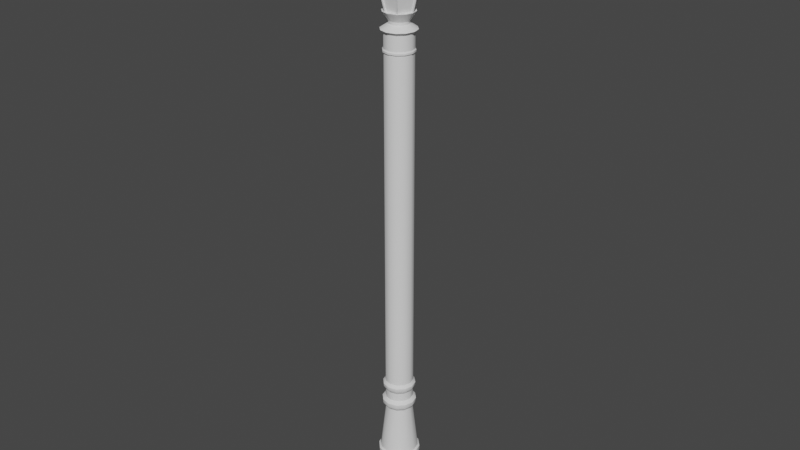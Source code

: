 # Source: lanternpole.blend  (saved by Blender 2.80.75; exported with 4.5.12 LTS)
import bpy
from mathutils import Matrix  # noqa: F401  (used for matrix-valued properties, if any)

bpy.ops.wm.read_factory_settings(use_empty=True)
scene = bpy.context.scene
scene.name = 'Scene'

# ---- collections
col_collection = bpy.data.collections.new('Collection'); scene.collection.children.link(col_collection)

# ---- node groups
ng_auto_smooth = bpy.data.node_groups.new('Auto Smooth', 'GeometryNodeTree')
_s = ng_auto_smooth.interface.new_socket(name='Geometry', in_out='OUTPUT', socket_type='NodeSocketGeometry')
_s = ng_auto_smooth.interface.new_socket(name='Geometry', in_out='INPUT', socket_type='NodeSocketGeometry')
_s = ng_auto_smooth.interface.new_socket(name='Angle', in_out='INPUT', socket_type='NodeSocketFloat')
_s.subtype = 'ANGLE'
_s.min_value = 0.0
_s.max_value = 3.142
ng_auto_smooth.is_modifier = True
_N = ng_auto_smooth.nodes; _L = ng_auto_smooth.links
n0 = _N.new('NodeGroupOutput'); n0.name = 'Group Output'; n0.location = (480, -100)
n1 = _N.new('NodeGroupInput'); n1.name = 'Group Input'; n1.location = (-420, -300)
n2 = _N.new('NodeGroupInput'); n2.name = 'Group Input.001'; n2.location = (-60, -100)
n3 = _N.new('GeometryNodeSetShadeSmooth'); n3.name = 'Set Shade Smooth'; n3.location = (120, -100)
n3.domain = 'EDGE'
n4 = _N.new('GeometryNodeSetShadeSmooth'); n4.name = 'Set Shade Smooth.001'; n4.location = (300, -100)
n5 = _N.new('GeometryNodeInputMeshEdgeAngle'); n5.name = 'Edge Angle'; n5.location = (-420, -220)
n6 = _N.new('GeometryNodeInputEdgeSmooth'); n6.name = 'Is Edge Smooth'; n6.location = (-60, -160)
n7 = _N.new('GeometryNodeInputShadeSmooth'); n7.name = 'Is Face Smooth'; n7.location = (-240, -340)
n8 = _N.new('FunctionNodeBooleanMath'); n8.name = 'Boolean Math'; n8.location = (-60, -220)
n9 = _N.new('FunctionNodeCompare'); n9.name = 'Compare'; n9.location = (-240, -180)
n9.operation = 'LESS_EQUAL'
_L.new(n5.outputs[0], n9.inputs[0])
_L.new(n4.outputs[0], n0.inputs[0])
_L.new(n1.outputs[1], n9.inputs[1])
_L.new(n9.outputs[0], n8.inputs[0])
_L.new(n7.outputs[0], n8.inputs[1])
_L.new(n2.outputs[0], n3.inputs[0])
_L.new(n6.outputs[0], n3.inputs[1])
_L.new(n3.outputs[0], n4.inputs[0])
_L.new(n8.outputs[0], n3.inputs[2])
n0.is_active_output = True

# ---- world
world_world = bpy.data.worlds.new('World'); scene.world = world_world
world_world.use_nodes = True; world_world.node_tree.nodes.clear()
_N = world_world.node_tree.nodes; _L = world_world.node_tree.links
n0 = _N.new('ShaderNodeOutputWorld'); n0.name = 'World Output'; n0.location = (300, 300)
n1 = _N.new('ShaderNodeBackground'); n1.name = 'Background'; n1.location = (10, 300)
n1.inputs[0].default_value = (0.05088, 0.05088, 0.05088, 1.0)
_L.new(n1.outputs[0], n0.inputs[0])
n0.is_active_output = True
world_world.color = (0.05088, 0.05088, 0.05088)
world_world.use_sun_shadow = False
world_world.sun_shadow_jitter_overblur = 0.0

# ---- meshes
me_cylinder = bpy.data.meshes.new('Cylinder')
me_cylinder.from_pydata([(2.049e-08, 0.1201, 0.0), (2.049e-08, 0.08443, 0.1689), (0.06006, 0.104, 0.0), (0.04222, 0.07312, 0.1689), (0.104, 0.06006, 0.0), (0.07312, 0.04222, 0.1689), (0.1201, -4.573e-10, 0.0), (0.08443, -4.508e-09, 0.1689), (0.104, -0.06006, 0.0), (0.07312, -0.04222, 0.1689), (0.06006, -0.104, 0.0), (0.04222, -0.07312, 0.1689), (2.049e-08, -0.1201, 0.0), (2.049e-08, -0.08443, 0.1689), (-0.06006, -0.104, 0.0), (-0.04222, -0.07312, 0.1689), (-0.104, -0.06006, 0.0), (-0.07312, -0.04222, 0.1689), (-0.1201, -5.105e-08, 0.0), (-0.08443, -4.007e-08, 0.1689), (-0.104, 0.06006, 0.0), (-0.07312, 0.04222, 0.1689), (-0.06006, 0.104, 0.0), (-0.04222, 0.07312, 0.1689), (0.04222, 0.07312, 0.1689), (2.049e-08, 0.08443, 0.1689), (0.07312, 0.04222, 0.1689), (0.08443, -4.508e-09, 0.1689), (0.07312, -0.04222, 0.1689), (0.04222, -0.07312, 0.1689), (2.049e-08, -0.08443, 0.1689), (-0.04222, -0.07312, 0.1689), (-0.07312, -0.04222, 0.1689), (-0.08443, -4.007e-08, 0.1689), (-0.07312, 0.04222, 0.1689), (-0.04222, 0.07312, 0.1689), (0.04644, 0.08043, 0.1734), (2.049e-08, 0.09287, 0.1734), (0.08043, 0.04644, 0.1734), (0.09287, -3.55e-09, 0.1734), (0.08043, -0.04644, 0.1734), (0.04644, -0.08043, 0.1734), (2.049e-08, -0.09287, 0.1734), (-0.04644, -0.08043, 0.1734), (-0.08043, -0.04644, 0.1734), (-0.09287, -4.267e-08, 0.1734), (-0.08043, 0.04644, 0.1734), (-0.04644, 0.08043, 0.1734), (0.04644, 0.08043, 0.1917), (2.049e-08, 0.09287, 0.1917), (0.08043, 0.04644, 0.1917), (0.09287, -3.55e-09, 0.1917), (0.08043, -0.04644, 0.1917), (0.04644, -0.08043, 0.1917), (2.049e-08, -0.09287, 0.1917), (-0.04644, -0.08043, 0.1917), (-0.08043, -0.04644, 0.1917), (-0.09287, -4.267e-08, 0.1917), (-0.08043, 0.04644, 0.1917), (-0.04644, 0.08043, 0.1917), (0.04024, 0.0697, 0.1981), (2.049e-08, 0.08048, 0.1981), (0.0697, 0.04024, 0.1981), (0.08048, -5.254e-09, 0.1981), (0.0697, -0.04024, 0.1981), (0.04024, -0.0697, 0.1981), (2.049e-08, -0.08048, 0.1981), (-0.04024, -0.0697, 0.1981), (-0.0697, -0.04024, 0.1981), (-0.08048, -3.915e-08, 0.1981), (-0.0697, 0.04024, 0.1981), (-0.04024, 0.0697, 0.1981), (0.04024, 0.0697, 0.2347), (2.049e-08, 0.08048, 0.2347), (0.0697, 0.04024, 0.2347), (0.08048, -5.254e-09, 0.2347), (0.0697, -0.04024, 0.2347), (0.04024, -0.0697, 0.2347), (2.049e-08, -0.08048, 0.2347), (-0.04024, -0.0697, 0.2347), (-0.0697, -0.04024, 0.2347), (-0.08048, -3.915e-08, 0.2347), (-0.0697, 0.04024, 0.2347), (-0.04024, 0.0697, 0.2347), (0.04488, 0.07773, 0.2429), (2.049e-08, 0.08975, 0.2429), (0.07773, 0.04488, 0.2429), (0.08975, -4.236e-09, 0.2429), (0.07773, -0.04488, 0.2429), (0.04488, -0.07773, 0.2429), (2.049e-08, -0.08975, 0.2429), (-0.04488, -0.07773, 0.2429), (-0.07773, -0.04488, 0.2429), (-0.08975, -4.204e-08, 0.2429), (-0.07773, 0.04488, 0.2429), (-0.04488, 0.07773, 0.2429), (0.04488, 0.07773, 0.2603), (2.049e-08, 0.08975, 0.2603), (0.07773, 0.04488, 0.2603), (0.08975, -4.236e-09, 0.2603), (0.07773, -0.04488, 0.2603), (0.04488, -0.07773, 0.2603), (2.049e-08, -0.08975, 0.2603), (-0.04488, -0.07773, 0.2603), (-0.07773, -0.04488, 0.2603), (-0.08975, -4.204e-08, 0.2603), (-0.07773, 0.04488, 0.2603), (-0.04488, 0.07773, 0.2603), (0.04099, 0.07099, 0.2667), (2.049e-08, 0.08198, 0.2667), (0.07099, 0.04099, 0.2667), (0.08198, -5.219e-09, 0.2667), (0.07099, -0.04099, 0.2667), (0.04099, -0.07099, 0.2667), (2.049e-08, -0.08198, 0.2667), (-0.04099, -0.07099, 0.2667), (-0.07099, -0.04099, 0.2667), (-0.08198, -3.975e-08, 0.2667), (-0.07099, 0.04099, 0.2667), (-0.04099, 0.07099, 0.2667), (0.02976, 0.05154, 0.4674), (2.049e-08, 0.05952, 0.4674), (0.05154, 0.02976, 0.4674), (0.05952, -7.496e-09, 0.4674), (0.05154, -0.02976, 0.4674), (0.02976, -0.05154, 0.4674), (2.049e-08, -0.05952, 0.4674), (-0.02976, -0.05154, 0.4674), (-0.05154, -0.02976, 0.4674), (-0.05952, -3.256e-08, 0.4674), (-0.05154, 0.02976, 0.4674), (-0.02976, 0.05154, 0.4674), (0.02976, 0.05154, 0.4805), (2.049e-08, 0.05952, 0.4805), (0.05154, 0.02976, 0.4805), (0.05952, -7.496e-09, 0.4805), (0.05154, -0.02976, 0.4805), (0.02976, -0.05154, 0.4805), (2.049e-08, -0.05952, 0.4805), (-0.02976, -0.05154, 0.4805), (-0.05154, -0.02976, 0.4805), (-0.05952, -3.256e-08, 0.4805), (-0.05154, 0.02976, 0.4805), (-0.02976, 0.05154, 0.4805), (0.03338, 0.05781, 0.4882), (2.049e-08, 0.06675, 0.4882), (0.05781, 0.03338, 0.4882), (0.06675, -6.74e-09, 0.4882), (0.05781, -0.03338, 0.4882), (0.03338, -0.05781, 0.4882), (2.049e-08, -0.06675, 0.4882), (-0.03338, -0.05781, 0.4882), (-0.05781, -0.03338, 0.4882), (-0.06675, -3.486e-08, 0.4882), (-0.05781, 0.03338, 0.4882), (-0.03338, 0.05781, 0.4882), (0.03631, 0.0629, 0.4992), (2.049e-08, 0.07263, 0.4992), (0.0629, 0.03631, 0.4992), (0.07263, -6.092e-09, 0.4992), (0.0629, -0.03631, 0.4992), (0.03631, -0.0629, 0.4992), (2.049e-08, -0.07263, 0.4992), (-0.03631, -0.0629, 0.4992), (-0.0629, -0.03631, 0.4992), (-0.07263, -3.668e-08, 0.4992), (-0.0629, 0.03631, 0.4992), (-0.03631, 0.0629, 0.4992), (0.03631, 0.0629, 0.5156), (2.049e-08, 0.07263, 0.5156), (0.0629, 0.03631, 0.5156), (0.07263, -6.092e-09, 0.5156), (0.0629, -0.03631, 0.5156), (0.03631, -0.0629, 0.5156), (2.049e-08, -0.07263, 0.5156), (-0.03631, -0.0629, 0.5156), (-0.0629, -0.03631, 0.5156), (-0.07263, -3.668e-08, 0.5156), (-0.0629, 0.03631, 0.5156), (-0.03631, 0.0629, 0.5156), (0.02936, 0.05086, 0.5288), (2.049e-08, 0.05873, 0.5288), (0.05086, 0.02936, 0.5288), (0.05873, -7.481e-09, 0.5288), (0.05086, -0.02936, 0.5288), (0.02936, -0.05086, 0.5288), (2.049e-08, -0.05873, 0.5288), (-0.02936, -0.05086, 0.5288), (-0.05086, -0.02936, 0.5288), (-0.05873, -3.222e-08, 0.5288), (-0.05086, 0.02936, 0.5288), (-0.02936, 0.05086, 0.5288), (0.02936, 0.05086, 0.5661), (2.049e-08, 0.05873, 0.5661), (0.05086, 0.02936, 0.5661), (0.05873, -7.481e-09, 0.5661), (0.05086, -0.02936, 0.5661), (0.02936, -0.05086, 0.5661), (2.049e-08, -0.05873, 0.5661), (-0.02936, -0.05086, 0.5661), (-0.05086, -0.02936, 0.5661), (-0.05873, -3.222e-08, 0.5661), (-0.05086, 0.02936, 0.5661), (-0.02936, 0.05086, 0.5661), (0.03201, 0.05544, 0.5738), (2.049e-08, 0.06402, 0.5738), (0.05544, 0.03201, 0.5738), (0.06402, -6.852e-09, 0.5738), (0.05544, -0.03201, 0.5738), (0.03201, -0.05544, 0.5738), (2.049e-08, -0.06402, 0.5738), (-0.03201, -0.05544, 0.5738), (-0.05544, -0.03201, 0.5738), (-0.06402, -3.382e-08, 0.5738), (-0.05544, 0.03201, 0.5738), (-0.03201, 0.05544, 0.5738), (0.03481, 0.06029, 0.5847), (2.049e-08, 0.06961, 0.5847), (0.06029, 0.03481, 0.5847), (0.06961, -6.284e-09, 0.5847), (0.06029, -0.03481, 0.5847), (0.03481, -0.06029, 0.5847), (2.049e-08, -0.06961, 0.5847), (-0.03481, -0.06029, 0.5847), (-0.06029, -0.03481, 0.5847), (-0.06961, -3.561e-08, 0.5847), (-0.06029, 0.03481, 0.5847), (-0.03481, 0.06029, 0.5847), (0.03481, 0.06029, 0.5968), (2.049e-08, 0.06961, 0.5968), (0.06029, 0.03481, 0.5968), (0.06961, -6.284e-09, 0.5968), (0.06029, -0.03481, 0.5968), (0.03481, -0.06029, 0.5968), (2.049e-08, -0.06961, 0.5968), (-0.03481, -0.06029, 0.5968), (-0.06029, -0.03481, 0.5968), (-0.06961, -3.561e-08, 0.5968), (-0.06029, 0.03481, 0.5968), (-0.03481, 0.06029, 0.5968), (0.02994, 0.05186, 0.61), (2.049e-08, 0.05988, 0.61), (0.05186, 0.02994, 0.61), (0.05988, -7.167e-09, 0.61), (0.05186, -0.02994, 0.61), (0.02994, -0.05186, 0.61), (2.049e-08, -0.05988, 0.61), (-0.02994, -0.05186, 0.61), (-0.05186, -0.02994, 0.61), (-0.05988, -3.239e-08, 0.61), (-0.05186, 0.02994, 0.61), (-0.02994, 0.05186, 0.61), (0.02994, 0.05186, 2.06), (2.049e-08, 0.05988, 2.06), (0.05186, 0.02994, 2.06), (0.05988, -7.167e-09, 2.06), (0.05186, -0.02994, 2.06), (0.02994, -0.05186, 2.06), (9.686e-08, -0.05988, 2.06), (-0.02994, -0.05186, 2.06), (-0.05186, -0.02994, 2.06), (-0.05988, -3.239e-08, 2.06), (-0.05186, 0.02994, 2.06), (-0.02994, 0.05186, 2.06), (0.03221, 0.05579, 2.064), (2.049e-08, 0.06442, 2.064), (0.05579, 0.03221, 2.064), (0.06442, -6.727e-09, 2.064), (0.05579, -0.03221, 2.064), (0.03221, -0.05579, 2.064), (2.049e-08, -0.06442, 2.064), (-0.03221, -0.05579, 2.064), (-0.05579, -0.03221, 2.064), (-0.06442, -3.386e-08, 2.064), (-0.05579, 0.03221, 2.064), (-0.03221, 0.05579, 2.064), (0.03221, 0.05579, 2.071), (2.049e-08, 0.06442, 2.071), (0.05579, 0.03221, 2.071), (0.06442, -6.727e-09, 2.071), (0.05579, -0.03221, 2.071), (0.03221, -0.05579, 2.071), (2.049e-08, -0.06442, 2.071), (-0.03221, -0.05579, 2.071), (-0.05579, -0.03221, 2.071), (-0.06442, -3.386e-08, 2.071), (-0.05579, 0.03221, 2.071), (-0.03221, 0.05579, 2.071), (0.03043, 0.0527, 2.076), (2.049e-08, 0.06086, 2.076), (0.0527, 0.03043, 2.076), (0.06086, -7.197e-09, 2.076), (0.0527, -0.03043, 2.076), (0.03043, -0.0527, 2.076), (2.049e-08, -0.06086, 2.076), (-0.03043, -0.0527, 2.076), (-0.0527, -0.03043, 2.076), (-0.06086, -3.283e-08, 2.076), (-0.0527, 0.03043, 2.076), (-0.03043, 0.0527, 2.076), (0.03043, 0.0527, 2.137), (2.049e-08, 0.06086, 2.137), (0.0527, 0.03043, 2.137), (0.06086, -7.197e-09, 2.137), (0.0527, -0.03043, 2.137), (0.03043, -0.0527, 2.137), (2.049e-08, -0.06086, 2.137), (-0.03043, -0.0527, 2.137), (-0.0527, -0.03043, 2.137), (-0.06086, -3.283e-08, 2.137), (-0.0527, 0.03043, 2.137), (-0.03043, 0.0527, 2.137), (0.03657, 0.06335, 2.149), (2.049e-08, 0.07315, 2.149), (0.06335, 0.03657, 2.149), (0.07315, -5.88e-09, 2.149), (0.06335, -0.03657, 2.149), (0.03657, -0.06335, 2.149), (2.049e-08, -0.07315, 2.149), (-0.03657, -0.06335, 2.149), (-0.06335, -0.03657, 2.149), (-0.07315, -3.669e-08, 2.149), (-0.06335, 0.03657, 2.149), (-0.03657, 0.06335, 2.149), (0.02076, 0.03595, 2.17), (2.049e-08, 0.04151, 2.17), (0.03595, 0.02076, 2.17), (0.04151, -8.722e-09, 2.17), (0.03595, -0.02076, 2.17), (0.02076, -0.03595, 2.17), (2.049e-08, -0.04151, 2.17), (-0.02076, -0.03595, 2.17), (-0.03595, -0.02076, 2.17), (-0.04151, -2.621e-08, 2.17), (-0.03595, 0.02076, 2.17), (-0.02076, 0.03595, 2.17), (0.02076, 0.03595, 2.181), (2.049e-08, 0.04151, 2.181), (0.03595, 0.02076, 2.181), (0.04151, -8.722e-09, 2.181), (0.03595, -0.02076, 2.181), (0.02076, -0.03595, 2.181), (2.049e-08, -0.04151, 2.181), (-0.02076, -0.03595, 2.181), (-0.03595, -0.02076, 2.181), (-0.04151, -2.621e-08, 2.181), (-0.03595, 0.02076, 2.181), (-0.02076, 0.03595, 2.181), (0.03301, 0.05718, 2.217), (1.676e-08, 0.06602, 2.217), (0.05718, 0.03301, 2.217), (0.06602, -5.862e-09, 2.217), (0.05718, -0.03301, 2.217), (0.03301, -0.05718, 2.217), (1.676e-08, -0.06602, 2.217), (-0.03301, -0.05718, 2.217), (-0.05718, -0.03301, 2.217), (-0.06602, -3.367e-08, 2.217), (-0.05718, 0.03301, 2.217), (-0.03301, 0.05718, 2.217), (0.02903, 0.05134, 2.214), (0.0599, 0.1101, 2.477), (0.05909, 0.003736, 2.214), (0.1254, 0.006364, 2.477), (0.03289, -0.0461, 2.214), (0.06832, -0.1022, 2.477), (-0.02337, -0.04833, 2.214), (-0.05425, -0.1071, 2.477), (-0.05343, -0.0007235, 2.214), (-0.1197, -0.003352, 2.477), (-0.02723, 0.04911, 2.214), (-0.06266, 0.1052, 2.477), (0.1322, 0.006632, 2.483), (0.06305, 0.1161, 2.483), (0.07193, -0.1079, 2.483), (-0.0574, -0.1131, 2.483), (-0.1265, -0.00362, 2.483), (-0.06628, 0.1109, 2.483), (0.133, 0.006666, 2.487), (0.06345, 0.1168, 2.487), (0.07239, -0.1087, 2.487), (-0.0578, -0.1138, 2.487), (-0.1274, -0.003654, 2.487), (-0.06673, 0.1117, 2.487), (0.1575, 0.007637, 2.501), (0.07485, 0.1385, 2.501), (0.08547, -0.1294, 2.501), (-0.0692, -0.1355, 2.501), (-0.1518, -0.004624, 2.501), (-0.07981, 0.1324, 2.501), (0.1575, 0.007637, 2.506), (0.07485, 0.1385, 2.506), (0.08547, -0.1294, 2.506), (-0.0692, -0.1355, 2.506), (-0.1518, -0.004624, 2.506), (-0.07981, 0.1324, 2.506), (0.05981, 0.003765, 2.577), (0.02937, 0.05199, 2.577), (0.03328, -0.04672, 2.577), (-0.02371, -0.04897, 2.577), (-0.05416, -0.0007524, 2.577), (-0.02762, 0.04973, 2.577), (0.02841, -0.04628, 2.214), (0.05857, -0.1026, 2.477), (0.06165, -0.1083, 2.483), (0.06203, -0.1091, 2.487), (0.07317, -0.1299, 2.501), (0.07317, -0.1299, 2.506), (0.02874, -0.0469, 2.577), (-0.01895, -0.04815, 2.214), (-0.04462, -0.1067, 2.477), (-0.04724, -0.1127, 2.483), (-0.04757, -0.1134, 2.487), (-0.05704, -0.135, 2.501), (-0.05704, -0.135, 2.506), (-0.01923, -0.0488, 2.577), (0.05679, -0.0006246, 2.214), (0.1204, -0.003136, 2.477), (0.1269, -0.003392, 2.483), (0.1277, -0.003425, 2.487), (0.1512, -0.004352, 2.501), (0.1512, -0.004352, 2.506), (0.05749, -0.0006522, 2.577), (0.03128, 0.04777, 2.214), (0.06481, 0.1023, 2.477), (0.06823, 0.1079, 2.483), (0.06866, 0.1086, 2.487), (0.08104, 0.1287, 2.501), (0.08104, 0.1287, 2.506), (0.03165, 0.04837, 2.577), (-0.02371, 0.04925, 2.214), (-0.05498, 0.1055, 2.477), (-0.05818, 0.1113, 2.483), (-0.05858, 0.112, 2.487), (-0.07013, 0.1328, 2.501), (-0.07013, 0.1328, 2.506), (-0.02405, 0.04987, 2.577), (-0.05172, 0.002518, 2.214), (-0.116, 0.00371, 2.477), (-0.1226, 0.003832, 2.483), (-0.1234, 0.003847, 2.487), (-0.1472, 0.004287, 2.501), (-0.1472, 0.004287, 2.506), (-0.05243, 0.002531, 2.577), (0.1293, 0.006364, 2.477), (0.06299, 0.003736, 2.214), (0.1243, -0.003136, 2.477), (0.06069, -0.0006246, 2.214), (0.06822, 0.1045, 2.477), (0.06331, 0.1122, 2.477), (0.03244, 0.05349, 2.213), (0.03469, 0.04993, 2.213), (-0.06204, 0.1086, 2.477), (-0.02661, 0.05254, 2.213), (-0.05437, 0.109, 2.477), (-0.02309, 0.05268, 2.213), (-0.1242, -0.0009955, 2.476), (-0.05791, 0.001633, 2.213), (-0.1205, 0.006066, 2.476), (-0.05621, 0.004874, 2.213), (-0.01873, -0.05378, 2.213), (-0.02315, -0.05396, 2.213), (-0.05402, -0.1127, 2.476), (-0.04439, -0.1123, 2.476), (0.06848, -0.1062, 2.477), (0.03305, -0.0501, 2.213), (0.05873, -0.1066, 2.477), (0.02857, -0.05027, 2.213), (0.03165, 0.04837, 2.577), (0.02937, 0.05199, 2.577), (0.05749, -0.0006522, 2.577), (0.05981, 0.003765, 2.577), (0.02874, -0.0469, 2.577), (0.03328, -0.04672, 2.577), (-0.05416, -0.0007524, 2.577), (-0.02371, -0.04897, 2.577), (-0.05243, 0.002531, 2.577), (-0.02405, 0.04987, 2.577), (-0.02762, 0.04973, 2.577), (-0.01923, -0.0488, 2.577), (0.02276, 0.03357, 2.577), (0.02119, 0.03605, 2.577), (0.04051, -9.631e-05, 2.577), (0.0421, 0.002937, 2.577), (0.02076, -0.03185, 2.577), (0.02388, -0.03173, 2.577), (-0.03617, -0.0001652, 2.577), (-0.01526, -0.03328, 2.577), (-0.03499, 0.00209, 2.577), (-0.0155, 0.0346, 2.577), (-0.01795, 0.0345, 2.577), (-0.01218, -0.03316, 2.577), (0.02276, 0.03357, 2.585), (0.02119, 0.03605, 2.585), (0.04051, -9.631e-05, 2.585), (0.0421, 0.002937, 2.585), (0.02076, -0.03185, 2.585), (0.02388, -0.03173, 2.585), (-0.03617, -0.0001652, 2.585), (-0.01526, -0.03328, 2.585), (-0.03499, 0.00209, 2.585), (-0.0155, 0.0346, 2.585), (-0.01795, 0.0345, 2.585), (-0.01218, -0.03316, 2.585), (0.01809, 0.0258, 2.59), (0.0169, 0.02769, 2.59), (0.03159, 0.0001954, 2.59), (0.0328, 0.002503, 2.59), (0.01657, -0.02396, 2.59), (0.01894, -0.02387, 2.59), (-0.02673, 0.0001431, 2.59), (-0.01083, -0.02505, 2.59), (-0.02583, 0.001858, 2.59), (-0.011, 0.02659, 2.59), (-0.01287, 0.02651, 2.59), (-0.008487, -0.02495, 2.59), (0.01809, 0.0258, 2.597), (0.0169, 0.02769, 2.597), (0.03159, 0.0001954, 2.597), (0.0328, 0.002503, 2.597), (0.01657, -0.02396, 2.597), (0.01894, -0.02387, 2.597), (-0.02673, 0.0001431, 2.597), (-0.01083, -0.02505, 2.597), (-0.02583, 0.001858, 2.597), (-0.011, 0.02659, 2.597), (-0.01287, 0.02651, 2.597), (-0.008487, -0.02495, 2.597), (0.01021, 0.01269, 2.605), (0.009653, 0.01358, 2.605), (0.01654, 0.0006879, 2.605), (0.01711, 0.001769, 2.605), (0.009501, -0.01063, 2.605), (0.01061, -0.01059, 2.605), (-0.0108, 0.0006633, 2.605), (-0.003341, -0.01114, 2.605), (-0.01037, 0.001467, 2.605), (-0.003425, 0.01306, 2.605), (-0.004299, 0.01302, 2.605), (-0.002245, -0.0111, 2.605), (0.006179, 0.005978, 2.618), (0.005944, 0.006349, 2.618), (0.008835, 0.00094, 2.618), (0.009074, 0.001394, 2.618), (0.005881, -0.003812, 2.618), (0.006347, -0.003794, 2.618), (-0.002639, 0.0009297, 2.618), (0.0004904, -0.004026, 2.618), (-0.002461, 0.001267, 2.618), (0.0004552, 0.006132, 2.618), (8.838e-05, 0.006117, 2.618), (0.0009506, -0.004008, 2.618), (0.006179, 0.005978, 2.631), (0.005944, 0.006349, 2.631), (0.008835, 0.00094, 2.631), (0.009073, 0.001394, 2.631), (0.005881, -0.003812, 2.631), (0.006346, -0.003794, 2.631), (-0.002639, 0.0009297, 2.631), (0.0004903, -0.004026, 2.631), (-0.002461, 0.001267, 2.631), (0.0004551, 0.006132, 2.631), (8.825e-05, 0.006117, 2.631), (0.0009504, -0.004008, 2.631), (0.008196, 0.009337, 2.644), (0.0078, 0.009965, 2.644), (0.01269, 0.0008138, 2.644), (0.01309, 0.001582, 2.644), (0.007692, -0.007225, 2.644), (0.00848, -0.007194, 2.644), (-0.00672, 0.0007964, 2.644), (-0.001427, -0.007586, 2.644), (-0.00642, 0.001367, 2.644), (-0.001486, 0.009597, 2.644), (-0.002107, 0.009572, 2.644), (-0.0006481, -0.007556, 2.644), (0.008196, 0.009337, 2.653), (0.0078, 0.009965, 2.653), (0.01269, 0.0008138, 2.653), (0.01309, 0.001582, 2.653), (0.007692, -0.007225, 2.653), (0.00848, -0.007194, 2.653), (-0.00672, 0.0007964, 2.653), (-0.001427, -0.007586, 2.653), (-0.00642, 0.001367, 2.653), (-0.001486, 0.009597, 2.653), (-0.002107, 0.009572, 2.653), (-0.0006481, -0.007556, 2.653), (0.008197, 0.009337, 2.681), (0.0078, 0.009965, 2.681), (0.01269, 0.0008138, 2.681), (0.01309, 0.001582, 2.681), (0.007692, -0.007225, 2.681), (0.00848, -0.007194, 2.681), (-0.00672, 0.0007964, 2.681), (-0.001426, -0.007586, 2.681), (-0.00642, 0.001367, 2.681), (-0.001486, 0.009597, 2.681), (-0.002106, 0.009572, 2.681), (-0.0006479, -0.007556, 2.681), (0.005629, 0.005063, 2.687), (0.005439, 0.005364, 2.687), (0.007785, 0.0009743, 2.687), (0.007978, 0.001343, 2.687), (0.005387, -0.002882, 2.687), (0.005765, -0.002867, 2.687), (-0.001526, 0.000966, 2.687), (0.001013, -0.003055, 2.687), (-0.001382, 0.00124, 2.687), (0.0009845, 0.005187, 2.687), (0.0006868, 0.005176, 2.687), (0.001386, -0.003041, 2.687), (0.007023, 0.007383, 2.645), (0.006721, 0.007862, 2.645), (0.01045, 0.0008872, 2.645), (0.01076, 0.001472, 2.645), (0.006639, -0.00524, 2.645), (0.007239, -0.005216, 2.645), (-0.004346, 0.0008739, 2.645), (-0.0003117, -0.005516, 2.645), (-0.004118, 0.001309, 2.645), (-0.0003571, 0.007581, 2.645), (-0.00083, 0.007563, 2.645), (0.0002816, -0.005492, 2.645), (0.007023, 0.007383, 2.652), (0.006721, 0.007862, 2.652), (0.01045, 0.0008872, 2.652), (0.01076, 0.001472, 2.652), (0.006639, -0.00524, 2.652), (0.007239, -0.005216, 2.652), (-0.004346, 0.0008739, 2.652), (-0.0003117, -0.005516, 2.652), (-0.004118, 0.001309, 2.652), (-0.0003571, 0.007581, 2.652), (-0.00083, 0.007563, 2.652), (0.0002816, -0.005492, 2.652), (-0.02994, 0.05186, 1.335), (2.049e-08, 0.05988, 1.335), (0.02994, 0.05186, 1.335), (0.05186, 0.02994, 1.335), (-0.05186, -0.02994, 1.335), (-0.05988, -3.239e-08, 1.335), (0.02994, -0.05186, 1.335), (5.867e-08, -0.05988, 1.335), (0.05988, -7.167e-09, 1.335), (-0.05186, 0.02994, 1.335), (-0.02994, -0.05186, 1.335), (0.05186, -0.02994, 1.335)], [], [(0, 1, 3, 2), (2, 3, 5, 4), (4, 5, 7, 6), (6, 7, 9, 8), (8, 9, 11, 10), (10, 11, 13, 12), (12, 13, 15, 14), (14, 15, 17, 16), (16, 17, 19, 18), (18, 19, 21, 20), (15, 13, 30, 31), (20, 21, 23, 22), (22, 23, 1, 0), (20, 14, 16, 18), (26, 24, 36, 38), (13, 11, 29, 30), (11, 9, 28, 29), (9, 7, 27, 28), (1, 23, 35, 25), (3, 1, 25, 24), (7, 5, 26, 27), (23, 21, 34, 35), (5, 3, 24, 26), (21, 19, 33, 34), (19, 17, 32, 33), (17, 15, 31, 32), (37, 47, 59, 49), (33, 32, 44, 45), (30, 29, 41, 42), (27, 26, 38, 39), (34, 33, 45, 46), (31, 30, 42, 43), (28, 27, 39, 40), (35, 34, 46, 47), (24, 25, 37, 36), (32, 31, 43, 44), (29, 28, 40, 41), (25, 35, 47, 37), (53, 52, 64, 65), (38, 36, 48, 50), (45, 44, 56, 57), (42, 41, 53, 54), (39, 38, 50, 51), (46, 45, 57, 58), (43, 42, 54, 55), (40, 39, 51, 52), (47, 46, 58, 59), (36, 37, 49, 48), (44, 43, 55, 56), (41, 40, 52, 53), (65, 64, 76, 77), (49, 59, 71, 61), (50, 48, 60, 62), (57, 56, 68, 69), (54, 53, 65, 66), (51, 50, 62, 63), (58, 57, 69, 70), (55, 54, 66, 67), (52, 51, 63, 64), (59, 58, 70, 71), (48, 49, 61, 60), (56, 55, 67, 68), (80, 79, 91, 92), (61, 71, 83, 73), (62, 60, 72, 74), (69, 68, 80, 81), (66, 65, 77, 78), (63, 62, 74, 75), (70, 69, 81, 82), (67, 66, 78, 79), (64, 63, 75, 76), (71, 70, 82, 83), (60, 61, 73, 72), (68, 67, 79, 80), (84, 85, 97, 96), (77, 76, 88, 89), (73, 83, 95, 85), (74, 72, 84, 86), (81, 80, 92, 93), (78, 77, 89, 90), (75, 74, 86, 87), (82, 81, 93, 94), (79, 78, 90, 91), (76, 75, 87, 88), (83, 82, 94, 95), (72, 73, 85, 84), (107, 106, 118, 119), (92, 91, 103, 104), (89, 88, 100, 101), (85, 95, 107, 97), (86, 84, 96, 98), (93, 92, 104, 105), (90, 89, 101, 102), (87, 86, 98, 99), (94, 93, 105, 106), (91, 90, 102, 103), (88, 87, 99, 100), (95, 94, 106, 107), (112, 111, 123, 124), (96, 97, 109, 108), (104, 103, 115, 116), (101, 100, 112, 113), (97, 107, 119, 109), (98, 96, 108, 110), (105, 104, 116, 117), (102, 101, 113, 114), (99, 98, 110, 111), (106, 105, 117, 118), (103, 102, 114, 115), (100, 99, 111, 112), (124, 123, 135, 136), (119, 118, 130, 131), (108, 109, 121, 120), (116, 115, 127, 128), (113, 112, 124, 125), (109, 119, 131, 121), (110, 108, 120, 122), (117, 116, 128, 129), (114, 113, 125, 126), (111, 110, 122, 123), (118, 117, 129, 130), (115, 114, 126, 127), (139, 138, 150, 151), (131, 130, 142, 143), (120, 121, 133, 132), (128, 127, 139, 140), (125, 124, 136, 137), (121, 131, 143, 133), (122, 120, 132, 134), (129, 128, 140, 141), (126, 125, 137, 138), (123, 122, 134, 135), (130, 129, 141, 142), (127, 126, 138, 139), (151, 150, 162, 163), (136, 135, 147, 148), (143, 142, 154, 155), (132, 133, 145, 144), (140, 139, 151, 152), (137, 136, 148, 149), (133, 143, 155, 145), (134, 132, 144, 146), (141, 140, 152, 153), (138, 137, 149, 150), (135, 134, 146, 147), (142, 141, 153, 154), (166, 165, 177, 178), (148, 147, 159, 160), (155, 154, 166, 167), (144, 145, 157, 156), (152, 151, 163, 164), (149, 148, 160, 161), (145, 155, 167, 157), (146, 144, 156, 158), (153, 152, 164, 165), (150, 149, 161, 162), (147, 146, 158, 159), (154, 153, 165, 166), (171, 170, 182, 183), (163, 162, 174, 175), (160, 159, 171, 172), (167, 166, 178, 179), (156, 157, 169, 168), (164, 163, 175, 176), (161, 160, 172, 173), (157, 167, 179, 169), (158, 156, 168, 170), (165, 164, 176, 177), (162, 161, 173, 174), (159, 158, 170, 171), (183, 182, 194, 195), (178, 177, 189, 190), (175, 174, 186, 187), (172, 171, 183, 184), (179, 178, 190, 191), (168, 169, 181, 180), (176, 175, 187, 188), (173, 172, 184, 185), (169, 179, 191, 181), (170, 168, 180, 182), (177, 176, 188, 189), (174, 173, 185, 186), (198, 197, 209, 210), (190, 189, 201, 202), (187, 186, 198, 199), (184, 183, 195, 196), (191, 190, 202, 203), (180, 181, 193, 192), (188, 187, 199, 200), (185, 184, 196, 197), (181, 191, 203, 193), (182, 180, 192, 194), (189, 188, 200, 201), (186, 185, 197, 198), (210, 209, 221, 222), (195, 194, 206, 207), (202, 201, 213, 214), (199, 198, 210, 211), (196, 195, 207, 208), (203, 202, 214, 215), (192, 193, 205, 204), (200, 199, 211, 212), (197, 196, 208, 209), (193, 203, 215, 205), (194, 192, 204, 206), (201, 200, 212, 213), (225, 224, 236, 237), (207, 206, 218, 219), (214, 213, 225, 226), (211, 210, 222, 223), (208, 207, 219, 220), (215, 214, 226, 227), (204, 205, 217, 216), (212, 211, 223, 224), (209, 208, 220, 221), (205, 215, 227, 217), (206, 204, 216, 218), (213, 212, 224, 225), (230, 228, 240, 242), (222, 221, 233, 234), (219, 218, 230, 231), (226, 225, 237, 238), (223, 222, 234, 235), (220, 219, 231, 232), (227, 226, 238, 239), (216, 217, 229, 228), (224, 223, 235, 236), (221, 220, 232, 233), (217, 227, 239, 229), (218, 216, 228, 230), (637, 636, 263, 253), (237, 236, 248, 249), (234, 233, 245, 246), (231, 230, 242, 243), (238, 237, 249, 250), (235, 234, 246, 247), (232, 231, 243, 244), (239, 238, 250, 251), (228, 229, 241, 240), (236, 235, 247, 248), (233, 232, 244, 245), (229, 239, 251, 241), (257, 256, 268, 269), (639, 638, 252, 254), (641, 640, 260, 261), (643, 642, 257, 258), (644, 639, 254, 255), (645, 641, 261, 262), (646, 643, 258, 259), (647, 644, 255, 256), (636, 645, 262, 263), (638, 637, 253, 252), (640, 646, 259, 260), (642, 647, 256, 257), (269, 268, 280, 281), (253, 263, 275, 265), (254, 252, 264, 266), (261, 260, 272, 273), (258, 257, 269, 270), (255, 254, 266, 267), (262, 261, 273, 274), (259, 258, 270, 271), (256, 255, 267, 268), (263, 262, 274, 275), (252, 253, 265, 264), (260, 259, 271, 272), (284, 283, 295, 296), (265, 275, 287, 277), (266, 264, 276, 278), (273, 272, 284, 285), (270, 269, 281, 282), (267, 266, 278, 279), (274, 273, 285, 286), (271, 270, 282, 283), (268, 267, 279, 280), (275, 274, 286, 287), (264, 265, 277, 276), (272, 271, 283, 284), (288, 289, 301, 300), (281, 280, 292, 293), (277, 287, 299, 289), (278, 276, 288, 290), (285, 284, 296, 297), (282, 281, 293, 294), (279, 278, 290, 291), (286, 285, 297, 298), (283, 282, 294, 295), (280, 279, 291, 292), (287, 286, 298, 299), (276, 277, 289, 288), (311, 310, 322, 323), (296, 295, 307, 308), (293, 292, 304, 305), (289, 299, 311, 301), (290, 288, 300, 302), (297, 296, 308, 309), (294, 293, 305, 306), (291, 290, 302, 303), (298, 297, 309, 310), (295, 294, 306, 307), (292, 291, 303, 304), (299, 298, 310, 311), (316, 315, 327, 328), (300, 301, 313, 312), (308, 307, 319, 320), (305, 304, 316, 317), (301, 311, 323, 313), (302, 300, 312, 314), (309, 308, 320, 321), (306, 305, 317, 318), (303, 302, 314, 315), (310, 309, 321, 322), (307, 306, 318, 319), (304, 303, 315, 316), (328, 327, 339, 340), (323, 322, 334, 335), (312, 313, 325, 324), (320, 319, 331, 332), (317, 316, 328, 329), (313, 323, 335, 325), (314, 312, 324, 326), (321, 320, 332, 333), (318, 317, 329, 330), (315, 314, 326, 327), (322, 321, 333, 334), (319, 318, 330, 331), (343, 342, 354, 355), (335, 334, 346, 347), (324, 325, 337, 336), (332, 331, 343, 344), (329, 328, 340, 341), (325, 335, 347, 337), (326, 324, 336, 338), (333, 332, 344, 345), (330, 329, 341, 342), (327, 326, 338, 339), (334, 333, 345, 346), (331, 330, 342, 343), (353, 356, 355, 354), (340, 339, 351, 352), (347, 346, 358, 359), (336, 337, 349, 348), (344, 343, 355, 356), (341, 340, 352, 353), (337, 347, 359, 349), (338, 336, 348, 350), (345, 344, 356, 357), (342, 341, 353, 354), (339, 338, 350, 351), (346, 345, 357, 358), (352, 357, 356, 353), (351, 358, 357, 352), (350, 359, 358, 351), (348, 349, 359, 350), (22, 12, 14, 20), (2, 4, 6, 8), (22, 0, 10, 12), (0, 2, 8, 10), (423, 424, 363, 362), (416, 417, 365, 364), (367, 366, 461, 462), (366, 367, 369, 368), (369, 367, 375, 376), (437, 438, 371, 370), (430, 431, 361, 360), (439, 376, 382, 440), (417, 363, 372, 418), (438, 369, 376, 439), (424, 361, 373, 425), (403, 365, 374, 404), (431, 371, 377, 432), (433, 383, 389, 434), (404, 374, 380, 405), (425, 373, 379, 426), (432, 377, 383, 433), (376, 375, 381, 382), (418, 372, 378, 419), (441, 388, 394, 442), (382, 381, 387, 388), (419, 378, 384, 420), (440, 382, 388, 441), (405, 380, 386, 406), (426, 379, 385, 427), (394, 393, 399, 400), (406, 386, 392, 407), (427, 385, 391, 428), (434, 389, 395, 435), (388, 387, 393, 394), (420, 384, 390, 421), (396, 429, 468, 471), (421, 390, 396, 422), (442, 394, 400, 443), (407, 392, 398, 408), (428, 391, 397, 429), (435, 395, 401, 436), (414, 407, 408, 415), (413, 406, 407, 414), (412, 405, 406, 413), (411, 404, 405, 412), (410, 403, 404, 411), (403, 402, 467, 466), (367, 410, 411, 375), (375, 411, 412, 381), (381, 412, 413, 387), (387, 413, 414, 393), (393, 414, 415, 399), (402, 403, 410, 409), (392, 421, 422, 398), (386, 420, 421, 392), (380, 419, 420, 386), (374, 418, 419, 380), (365, 417, 418, 374), (363, 417, 446, 444), (390, 428, 429, 396), (384, 427, 428, 390), (378, 426, 427, 384), (372, 425, 426, 378), (363, 424, 425, 372), (360, 361, 449, 450), (391, 435, 436, 397), (385, 434, 435, 391), (373, 432, 433, 379), (379, 433, 434, 385), (361, 431, 432, 373), (430, 370, 453, 455), (395, 442, 443, 401), (383, 440, 441, 389), (389, 441, 442, 395), (371, 438, 439, 377), (377, 439, 440, 383), (437, 368, 457, 459), (445, 444, 446, 447), (416, 362, 445, 447), (362, 363, 444, 445), (417, 416, 447, 446), (450, 449, 448, 451), (423, 360, 450, 451), (361, 424, 448, 449), (424, 423, 451, 448), (453, 452, 454, 455), (431, 430, 455, 454), (371, 431, 454, 452), (370, 371, 452, 453), (457, 456, 458, 459), (369, 438, 458, 456), (368, 369, 456, 457), (438, 437, 459, 458), (460, 463, 462, 461), (366, 409, 460, 461), (410, 367, 462, 463), (409, 410, 463, 460), (465, 464, 466, 467), (402, 364, 465, 467), (365, 403, 466, 464), (364, 365, 464, 465), (476, 474, 486, 488), (400, 399, 475, 474), (398, 422, 470, 473), (429, 397, 469, 468), (399, 415, 479, 475), (443, 400, 474, 476), (422, 396, 471, 470), (415, 408, 472, 479), (401, 443, 476, 478), (436, 401, 478, 477), (397, 436, 477, 469), (408, 398, 473, 472), (488, 486, 498, 500), (478, 476, 488, 490), (470, 471, 483, 482), (473, 470, 482, 485), (477, 478, 490, 489), (472, 473, 485, 484), (471, 468, 480, 483), (479, 472, 484, 491), (474, 475, 487, 486), (469, 477, 489, 481), (468, 469, 481, 480), (475, 479, 491, 487), (499, 503, 515, 511), (490, 488, 500, 502), (482, 483, 495, 494), (485, 482, 494, 497), (489, 490, 502, 501), (484, 485, 497, 496), (483, 480, 492, 495), (491, 484, 496, 503), (486, 487, 499, 498), (481, 489, 501, 493), (480, 481, 493, 492), (487, 491, 503, 499), (504, 505, 517, 516), (500, 498, 510, 512), (502, 500, 512, 514), (494, 495, 507, 506), (497, 494, 506, 509), (501, 502, 514, 513), (496, 497, 509, 508), (495, 492, 504, 507), (503, 496, 508, 515), (498, 499, 511, 510), (493, 501, 513, 505), (492, 493, 505, 504), (517, 525, 537, 529), (511, 515, 527, 523), (512, 510, 522, 524), (514, 512, 524, 526), (506, 507, 519, 518), (509, 506, 518, 521), (513, 514, 526, 525), (508, 509, 521, 520), (507, 504, 516, 519), (515, 508, 520, 527), (510, 511, 523, 522), (505, 513, 525, 517), (534, 535, 547, 546), (516, 517, 529, 528), (523, 527, 539, 535), (524, 522, 534, 536), (526, 524, 536, 538), (518, 519, 531, 530), (521, 518, 530, 533), (525, 526, 538, 537), (520, 521, 533, 532), (519, 516, 528, 531), (527, 520, 532, 539), (522, 523, 535, 534), (546, 547, 559, 558), (529, 537, 549, 541), (528, 529, 541, 540), (535, 539, 551, 547), (536, 534, 546, 548), (538, 536, 548, 550), (530, 531, 543, 542), (533, 530, 542, 545), (537, 538, 550, 549), (532, 533, 545, 544), (531, 528, 540, 543), (539, 532, 544, 551), (563, 556, 568, 575), (541, 549, 561, 553), (540, 541, 553, 552), (547, 551, 563, 559), (548, 546, 558, 560), (550, 548, 560, 562), (542, 543, 555, 554), (545, 542, 554, 557), (549, 550, 562, 561), (544, 545, 557, 556), (543, 540, 552, 555), (551, 544, 556, 563), (569, 566, 614, 617), (558, 559, 571, 570), (553, 561, 573, 565), (552, 553, 565, 564), (559, 563, 575, 571), (560, 558, 570, 572), (562, 560, 572, 574), (554, 555, 567, 566), (557, 554, 566, 569), (561, 562, 574, 573), (556, 557, 569, 568), (555, 552, 564, 567), (579, 576, 588, 591), (580, 587, 635, 628), (564, 565, 613, 612), (571, 575, 623, 619), (586, 585, 633, 634), (575, 568, 616, 623), (582, 584, 632, 630), (584, 586, 634, 632), (573, 574, 622, 621), (583, 582, 630, 631), (585, 577, 625, 633), (572, 570, 618, 620), (592, 593, 605, 604), (587, 580, 592, 599), (582, 583, 595, 594), (577, 585, 597, 589), (576, 577, 589, 588), (583, 587, 599, 595), (584, 582, 594, 596), (586, 584, 596, 598), (578, 579, 591, 590), (581, 578, 590, 593), (585, 586, 598, 597), (580, 581, 593, 592), (603, 600, 601, 609, 610, 608, 606, 607, 611, 604, 605, 602), (591, 588, 600, 603), (599, 592, 604, 611), (594, 595, 607, 606), (589, 597, 609, 601), (588, 589, 601, 600), (595, 599, 611, 607), (596, 594, 606, 608), (598, 596, 608, 610), (590, 591, 603, 602), (593, 590, 602, 605), (597, 598, 610, 609), (623, 616, 628, 635), (618, 619, 631, 630), (613, 621, 633, 625), (612, 613, 625, 624), (619, 623, 635, 631), (620, 618, 630, 632), (622, 620, 632, 634), (614, 615, 627, 626), (617, 614, 626, 629), (621, 622, 634, 633), (616, 617, 629, 628), (615, 612, 624, 627), (566, 567, 615, 614), (587, 583, 631, 635), (567, 564, 612, 615), (577, 576, 624, 625), (568, 569, 617, 616), (578, 581, 629, 626), (565, 573, 621, 613), (579, 578, 626, 627), (570, 571, 619, 618), (576, 579, 627, 624), (574, 572, 620, 622), (581, 580, 628, 629), (245, 244, 647, 642), (248, 247, 646, 640), (240, 241, 637, 638), (251, 250, 645, 636), (244, 243, 644, 647), (247, 246, 643, 646), (250, 249, 641, 645), (243, 242, 639, 644), (246, 245, 642, 643), (249, 248, 640, 641), (242, 240, 638, 639), (241, 251, 636, 637), (423, 362, 416, 364, 402, 409, 366, 368, 437, 370, 430, 360)])
me_cylinder.polygons.foreach_set('use_smooth', [True] * 636)
_uv = me_cylinder.uv_layers.new(name='UVMap')
_uv.uv.foreach_set('vector', [0.7005, 0.5254, 0.7251, 0.4216, 0.749, 0.4212, 0.7345, 0.5248, 0.7345, 0.5248, 0.749, 0.4212, 0.7814, 0.4212, 0.7807, 0.5248, 0.7807, 0.5248, 0.7814, 0.4212, 0.8137, 0.4216, 0.8267, 0.5254, 0.5575, 0.2537, 0.6874, 0.2728, 0.6867, 0.2918, 0.5566, 0.2806, 0.5566, 0.2806, 0.6867, 0.2918, 0.6865, 0.3178, 0.5563, 0.3176, 0.5563, 0.3176, 0.6865, 0.3178, 0.6867, 0.3439, 0.5566, 0.3548, 0.5566, 0.3548, 0.6867, 0.3439, 0.6874, 0.3631, 0.5575, 0.3821, 0.8267, 0.5235, 0.8399, 0.422, 0.8724, 0.4212, 0.8729, 0.5224, 0.8729, 0.5224, 0.8724, 0.4212, 0.9046, 0.422, 0.9188, 0.5235, 0.5226, 0.7397, 0.5489, 0.6374, 0.5731, 0.6361, 0.557, 0.7379, 0.0, 0.0, 0.0, 0.0, 0.0, 0.0, 0.0, 0.0, 0.557, 0.7379, 0.5731, 0.6361, 0.6057, 0.6361, 0.6033, 0.7379, 0.6033, 0.7379, 0.6057, 0.6361, 0.6379, 0.6374, 0.6491, 0.7397, 0.7005, 0.4729, 0.6354, 0.3821, 0.6767, 0.4013, 0.7005, 0.4345, 0.6833, 0.6176, 0.7123, 0.6311, 0.7105, 0.6361, 0.6786, 0.6213, 0.0, 0.0, 0.0, 0.0, 0.0, 0.0, 0.0, 0.0, 0.0, 0.0, 0.0, 0.0, 0.0, 0.0, 0.0, 0.0, 0.0, 0.0, 0.0, 0.0, 0.0, 0.0, 0.0, 0.0, 0.0, 0.0, 0.0, 0.0, 0.0, 0.0, 0.0, 0.0, 0.0, 0.0, 0.0, 0.0, 0.0, 0.0, 0.0, 0.0, 0.0, 0.0, 0.0, 0.0, 0.0, 0.0, 0.0, 0.0, 0.0, 0.0, 0.0, 0.0, 0.0, 0.0, 0.0, 0.0, 0.0, 0.0, 0.0, 0.0, 0.0, 0.0, 0.0, 0.0, 0.0, 0.0, 0.0, 0.0, 0.0, 0.0, 0.0, 0.0, 0.0, 0.0, 0.0, 0.0, 0.0, 0.0, 0.0, 0.0, 0.0, 0.0, 0.0, 0.0, 0.0, 0.0, 0.0, 0.0, 0.947, 0.2256, 0.9487, 0.1972, 0.9627, 0.1974, 0.9609, 0.2259, 0.7916, 0.5673, 0.7748, 0.5439, 0.7793, 0.5402, 0.7978, 0.5659, 0.7123, 0.5304, 0.6833, 0.5439, 0.6786, 0.5402, 0.7105, 0.5254, 0.6665, 0.5942, 0.6833, 0.6176, 0.6786, 0.6213, 0.6602, 0.5956, 0.7916, 0.5942, 0.7916, 0.5673, 0.7978, 0.5659, 0.7978, 0.5956, 0.7458, 0.5304, 0.7123, 0.5304, 0.7105, 0.5254, 0.7474, 0.5254, 0.6665, 0.5673, 0.6665, 0.5942, 0.6602, 0.5956, 0.6602, 0.5659, 0.7748, 0.6176, 0.7916, 0.5942, 0.7978, 0.5956, 0.7793, 0.6213, 0.7123, 0.6311, 0.7458, 0.6311, 0.7474, 0.6361, 0.7105, 0.6361, 0.7748, 0.5439, 0.7458, 0.5304, 0.7474, 0.5254, 0.7793, 0.5402, 0.6833, 0.5439, 0.6665, 0.5673, 0.6602, 0.5659, 0.6786, 0.5402, 0.7458, 0.6311, 0.7748, 0.6176, 0.7793, 0.6213, 0.7474, 0.6361, 0.6417, 0.5402, 0.6602, 0.5659, 0.6509, 0.5679, 0.6349, 0.5456, 0.9767, 0.1756, 0.9767, 0.2043, 0.9627, 0.2042, 0.9627, 0.1755, 0.6806, 0.1663, 0.6786, 0.1948, 0.6646, 0.1945, 0.6667, 0.166, 0.9828, 0.5867, 0.9833, 0.6154, 0.9693, 0.6155, 0.9688, 0.5868, 0.9772, 0.147, 0.9767, 0.1756, 0.9627, 0.1755, 0.9632, 0.1469, 0.9487, 0.1683, 0.947, 0.1469, 0.9609, 0.1472, 0.9627, 0.1686, 0.6786, 0.2236, 0.6806, 0.2449, 0.6667, 0.2446, 0.6646, 0.2233, 0.9833, 0.644, 0.9828, 0.6648, 0.9688, 0.6649, 0.9693, 0.6441, 0.9487, 0.1972, 0.9487, 0.1683, 0.9627, 0.1686, 0.9627, 0.1974, 0.9767, 0.2043, 0.9772, 0.2255, 0.9632, 0.2254, 0.9627, 0.2042, 0.6786, 0.1948, 0.6786, 0.2236, 0.6646, 0.2233, 0.6646, 0.1945, 0.9833, 0.6154, 0.9833, 0.644, 0.9693, 0.6441, 0.9693, 0.6155, 0.9466, 0.3371, 0.9466, 0.3123, 0.9746, 0.3121, 0.9746, 0.3369, 0.573, 0.6361, 0.541, 0.6213, 0.5476, 0.6159, 0.5753, 0.6287, 0.6417, 0.6213, 0.6098, 0.6361, 0.6073, 0.6287, 0.6349, 0.6159, 0.5226, 0.5659, 0.541, 0.5402, 0.5476, 0.5456, 0.5317, 0.5679, 0.6098, 0.5254, 0.6417, 0.5402, 0.6349, 0.5456, 0.6072, 0.5328, 0.6602, 0.5956, 0.6417, 0.6213, 0.6349, 0.6159, 0.6509, 0.5936, 0.5226, 0.5956, 0.5226, 0.5659, 0.5317, 0.5679, 0.5317, 0.5936, 0.5729, 0.5254, 0.6098, 0.5254, 0.6072, 0.5328, 0.5753, 0.5328, 0.6602, 0.5659, 0.6602, 0.5956, 0.6509, 0.5936, 0.6509, 0.5679, 0.541, 0.6213, 0.5226, 0.5956, 0.5317, 0.5936, 0.5476, 0.6159, 0.6098, 0.6361, 0.573, 0.6361, 0.5753, 0.6287, 0.6073, 0.6287, 0.541, 0.5402, 0.5729, 0.5254, 0.5753, 0.5328, 0.5476, 0.5456, 0.9485, 0.4694, 0.9485, 0.4445, 0.9555, 0.4418, 0.9555, 0.4696, 0.9933, 0.003835, 0.9918, 0.02852, 0.9639, 0.02801, 0.9654, 0.003325, 0.9746, 0.2508, 0.9746, 0.2757, 0.9466, 0.2756, 0.9466, 0.2507, 0.9188, 0.4935, 0.9206, 0.4688, 0.9485, 0.4694, 0.9467, 0.4941, 0.947, 0.3619, 0.9466, 0.3371, 0.9746, 0.3369, 0.9751, 0.3618, 0.9751, 0.226, 0.9746, 0.2508, 0.9466, 0.2507, 0.9471, 0.2259, 0.9918, 0.05349, 0.9933, 0.07206, 0.9654, 0.07155, 0.9639, 0.05298, 0.9206, 0.4438, 0.9188, 0.4254, 0.9467, 0.426, 0.9485, 0.4445, 0.9466, 0.3123, 0.947, 0.2942, 0.9751, 0.2941, 0.9746, 0.3121, 0.9918, 0.02852, 0.9918, 0.05349, 0.9639, 0.05298, 0.9639, 0.02801, 0.9746, 0.2757, 0.9751, 0.2941, 0.9471, 0.2939, 0.9466, 0.2756, 0.9206, 0.4688, 0.9206, 0.4438, 0.9485, 0.4445, 0.9485, 0.4694, 0.9905, 0.2024, 0.991, 0.2228, 0.9777, 0.2227, 0.9772, 0.2023, 0.7326, 0.6485, 0.71, 0.6667, 0.7037, 0.6638, 0.7289, 0.6435, 0.7635, 0.7412, 0.7943, 0.7346, 0.7978, 0.7395, 0.7634, 0.7469, 0.71, 0.7164, 0.7326, 0.7346, 0.7289, 0.7395, 0.7037, 0.7192, 0.9467, 0.4941, 0.9485, 0.4694, 0.9555, 0.4696, 0.9535, 0.4972, 0.7635, 0.6419, 0.7326, 0.6485, 0.7289, 0.6435, 0.7634, 0.6361, 0.7018, 0.6916, 0.71, 0.7164, 0.7037, 0.7192, 0.6945, 0.6915, 0.5125, 0.6459, 0.5125, 0.6202, 0.5192, 0.6187, 0.5192, 0.6474, 0.7943, 0.6485, 0.7635, 0.6419, 0.7634, 0.6361, 0.7978, 0.6435, 0.71, 0.6667, 0.7018, 0.6916, 0.6945, 0.6915, 0.7037, 0.6638, 0.9639, 0.02801, 0.9639, 0.05298, 0.9569, 0.05562, 0.9569, 0.02777, 0.7326, 0.7346, 0.7635, 0.7412, 0.7634, 0.7469, 0.7289, 0.7395, 0.3685, 0.6346, 0.3506, 0.6097, 0.3563, 0.6085, 0.3726, 0.6312, 0.9555, 0.4696, 0.9555, 0.4418, 0.9688, 0.4421, 0.9688, 0.4699, 0.9833, 0.6345, 0.9833, 0.6069, 0.9966, 0.6068, 0.9966, 0.6345, 0.9586, 0.0002424, 0.9569, 0.02777, 0.9437, 0.02753, 0.9454, 0.0, 0.9905, 0.1746, 0.9905, 0.2024, 0.9772, 0.2023, 0.9772, 0.1745, 0.9535, 0.4972, 0.9555, 0.4696, 0.9688, 0.4699, 0.9668, 0.4975, 0.9838, 0.6623, 0.9833, 0.6345, 0.9966, 0.6345, 0.9971, 0.6622, 0.991, 0.147, 0.9905, 0.1746, 0.9772, 0.1745, 0.9777, 0.1469, 0.9569, 0.05562, 0.9586, 0.07633, 0.9454, 0.07608, 0.9437, 0.05537, 0.9555, 0.4418, 0.9535, 0.4212, 0.9668, 0.4215, 0.9688, 0.4421, 0.9833, 0.6069, 0.9838, 0.5868, 0.9971, 0.5867, 0.9966, 0.6068, 0.9569, 0.02777, 0.9569, 0.05562, 0.9437, 0.05537, 0.9437, 0.02753, 0.7435, 1.84e-08, 0.7664, 0.0003638, 0.7525, 0.1245, 0.7359, 0.1242, 0.4349, 0.6489, 0.3993, 0.6489, 0.4007, 0.6443, 0.4333, 0.6443, 0.3684, 0.5562, 0.3993, 0.5419, 0.4007, 0.5465, 0.3725, 0.5596, 0.4658, 0.5562, 0.4836, 0.581, 0.4777, 0.5823, 0.4615, 0.5596, 0.3993, 0.6489, 0.3685, 0.6346, 0.3726, 0.6312, 0.4007, 0.6443, 0.4658, 0.6346, 0.4349, 0.6489, 0.4333, 0.6443, 0.4615, 0.6312, 0.3506, 0.581, 0.3684, 0.5562, 0.3725, 0.5596, 0.3563, 0.5823, 0.4349, 0.5419, 0.4658, 0.5562, 0.4615, 0.5596, 0.4333, 0.5465, 0.4836, 0.6097, 0.4658, 0.6346, 0.4615, 0.6312, 0.4777, 0.6085, 0.3506, 0.6097, 0.3506, 0.581, 0.3563, 0.5823, 0.3563, 0.6085, 0.3993, 0.5419, 0.4349, 0.5419, 0.4333, 0.5465, 0.4007, 0.5465, 0.4836, 0.581, 0.4836, 0.6097, 0.4777, 0.6085, 0.4777, 0.5823, 0.7359, 0.1242, 0.7525, 0.1245, 0.7526, 0.1326, 0.736, 0.1323, 0.7293, 0.2296, 0.7608, 0.2282, 0.7574, 0.3506, 0.7345, 0.3516, 0.84, 0.001101, 0.8632, 0.0, 0.8533, 0.124, 0.8365, 0.1248, 0.9249, 0.6775, 0.8933, 0.6777, 0.9047, 0.556, 0.9276, 0.5558, 0.7121, 0.0, 0.7435, 1.84e-08, 0.7359, 0.1242, 0.7131, 0.1242, 0.698, 0.2297, 0.7293, 0.2296, 0.7345, 0.3516, 0.7118, 0.3517, 0.8086, 0.0021, 0.84, 0.001101, 0.8365, 0.1248, 0.8137, 0.1255, 0.9562, 0.6787, 0.9249, 0.6775, 0.9276, 0.5558, 0.9503, 0.5568, 0.6806, 0.0003638, 0.7121, 0.0, 0.7131, 0.1242, 0.6903, 0.1245, 0.7772, 0.002729, 0.8086, 0.0021, 0.8137, 0.1255, 0.7909, 0.126, 0.7608, 0.2282, 0.7842, 0.2259, 0.7744, 0.3489, 0.7574, 0.3506, 0.6574, 0.0009938, 0.6806, 0.0003638, 0.6903, 0.1245, 0.6734, 0.1249, 0.8577, 0.1571, 0.8577, 0.1761, 0.8523, 0.1774, 0.8523, 0.156, 0.7345, 0.3516, 0.7574, 0.3506, 0.7577, 0.3587, 0.7348, 0.3597, 0.8365, 0.1248, 0.8533, 0.124, 0.8537, 0.1321, 0.8368, 0.1329, 0.9276, 0.5558, 0.9047, 0.556, 0.9048, 0.5479, 0.9278, 0.5478, 0.7131, 0.1242, 0.7359, 0.1242, 0.736, 0.1323, 0.7132, 0.1323, 0.7118, 0.3517, 0.7345, 0.3516, 0.7348, 0.3597, 0.7121, 0.3598, 0.8137, 0.1255, 0.8365, 0.1248, 0.8368, 0.1329, 0.814, 0.1336, 0.9503, 0.5568, 0.9276, 0.5558, 0.9278, 0.5478, 0.9505, 0.5487, 0.6903, 0.1245, 0.7131, 0.1242, 0.7132, 0.1323, 0.6903, 0.1326, 0.7909, 0.126, 0.8137, 0.1255, 0.814, 0.1336, 0.7912, 0.1341, 0.7574, 0.3506, 0.7744, 0.3489, 0.7747, 0.357, 0.7577, 0.3587, 0.9047, 0.556, 0.8877, 0.5572, 0.8879, 0.5491, 0.9048, 0.5479, 0.9023, 0.5427, 0.8832, 0.5441, 0.8795, 0.5371, 0.9002, 0.5356, 0.8577, 0.1762, 0.8577, 0.1572, 0.8632, 0.156, 0.8632, 0.1774, 0.7348, 0.3597, 0.7577, 0.3587, 0.7606, 0.3637, 0.7349, 0.3648, 0.847, 0.1761, 0.847, 0.1571, 0.8523, 0.156, 0.8523, 0.1774, 0.9278, 0.5478, 0.9048, 0.5479, 0.9023, 0.5427, 0.928, 0.5426, 0.7132, 0.1323, 0.736, 0.1323, 0.7388, 0.137, 0.7133, 0.137, 0.7121, 0.3598, 0.7348, 0.3597, 0.7349, 0.3648, 0.7094, 0.3649, 0.814, 0.1336, 0.8368, 0.1329, 0.8398, 0.1377, 0.8141, 0.1385, 0.9505, 0.5487, 0.9278, 0.5478, 0.928, 0.5426, 0.9535, 0.5436, 0.6903, 0.1326, 0.7132, 0.1323, 0.7133, 0.137, 0.6876, 0.1372, 0.7912, 0.1341, 0.814, 0.1336, 0.8141, 0.1385, 0.7886, 0.139, 0.8418, 0.1762, 0.8418, 0.1572, 0.847, 0.156, 0.847, 0.1774, 0.7631, 0.3706, 0.7838, 0.3686, 0.7842, 0.3787, 0.7635, 0.3807, 0.77, 0.1391, 0.7886, 0.139, 0.7866, 0.1459, 0.7664, 0.146, 0.7349, 0.3648, 0.7606, 0.3637, 0.7631, 0.3706, 0.7351, 0.3719, 0.691, 0.364, 0.7094, 0.3649, 0.7074, 0.372, 0.6874, 0.371, 0.928, 0.5426, 0.9023, 0.5427, 0.9002, 0.5356, 0.9282, 0.5354, 0.7133, 0.137, 0.7388, 0.137, 0.7412, 0.1436, 0.7134, 0.1436, 0.7094, 0.3649, 0.7349, 0.3648, 0.7351, 0.3719, 0.7074, 0.372, 0.8141, 0.1385, 0.8398, 0.1377, 0.8423, 0.1445, 0.8144, 0.1453, 0.9535, 0.5436, 0.928, 0.5426, 0.9282, 0.5354, 0.9559, 0.5366, 0.6876, 0.1372, 0.7133, 0.137, 0.7134, 0.1436, 0.6855, 0.1439, 0.7886, 0.139, 0.8141, 0.1385, 0.8144, 0.1453, 0.7866, 0.1459, 0.7606, 0.3637, 0.7797, 0.3618, 0.7838, 0.3686, 0.7631, 0.3706, 0.9054, 0.7435, 0.891, 0.7636, 0.8832, 0.7576, 0.8948, 0.7413, 0.9002, 0.5356, 0.8795, 0.5371, 0.8798, 0.527, 0.9005, 0.5255, 0.7412, 0.1436, 0.7614, 0.1439, 0.7615, 0.1541, 0.7413, 0.1538, 0.7351, 0.3719, 0.7631, 0.3706, 0.7635, 0.3807, 0.7355, 0.382, 0.8423, 0.1445, 0.8628, 0.1435, 0.8632, 0.1536, 0.8427, 0.1546, 0.9282, 0.5354, 0.9002, 0.5356, 0.9005, 0.5255, 0.9284, 0.5254, 0.7134, 0.1436, 0.7412, 0.1436, 0.7413, 0.1538, 0.7135, 0.1538, 0.7074, 0.372, 0.7351, 0.3719, 0.7355, 0.382, 0.7078, 0.3821, 0.8144, 0.1453, 0.8423, 0.1445, 0.8427, 0.1546, 0.8148, 0.1555, 0.9559, 0.5366, 0.9282, 0.5354, 0.9284, 0.5254, 0.9562, 0.5265, 0.6855, 0.1439, 0.7134, 0.1436, 0.7135, 0.1538, 0.6856, 0.1541, 0.7866, 0.1459, 0.8144, 0.1453, 0.8148, 0.1555, 0.787, 0.156, 0.06856, 1.0, 0.04608, 0.9997, 0.04629, 0.9767, 0.06876, 0.977, 0.7978, 0.7435, 0.7978, 0.7203, 0.8078, 0.7225, 0.8078, 0.7413, 0.8371, 0.6886, 0.866, 0.6886, 0.863, 0.6969, 0.8397, 0.6969, 0.9054, 0.7203, 0.9054, 0.7435, 0.8948, 0.7413, 0.8948, 0.7225, 0.8122, 0.7636, 0.7978, 0.7435, 0.8078, 0.7413, 0.8195, 0.7576, 0.866, 0.7752, 0.8372, 0.7752, 0.8397, 0.7669, 0.863, 0.7669, 0.8122, 0.7002, 0.8371, 0.6886, 0.8397, 0.6969, 0.8195, 0.7063, 0.8909, 0.7002, 0.9054, 0.7203, 0.8948, 0.7225, 0.8832, 0.7063, 0.8372, 0.7752, 0.8122, 0.7636, 0.8195, 0.7576, 0.8397, 0.7669, 0.891, 0.7636, 0.866, 0.7752, 0.863, 0.7669, 0.8832, 0.7576, 0.7978, 0.7203, 0.8122, 0.7002, 0.8195, 0.7063, 0.8078, 0.7225, 0.866, 0.6886, 0.8909, 0.7002, 0.8832, 0.7063, 0.863, 0.6969, 0.2086, 0.02324, 0.2312, 0.02301, 0.2312, 0.02766, 0.2066, 0.02791, 0.1158, 0.9965, 0.09899, 0.9975, 0.09941, 0.9746, 0.1162, 0.9736, 0.3014, 0.9954, 0.2847, 0.9969, 0.2846, 0.974, 0.3013, 0.9725, 0.2535, 2.899e-05, 0.2699, 0.0003107, 0.27, 0.02332, 0.2537, 0.02304, 0.1385, 0.9964, 0.1158, 0.9965, 0.1162, 0.9736, 0.1389, 0.9734, 0.02351, 0.9997, 0.006897, 1.0, 0.007098, 0.977, 0.02372, 0.9767, 0.324, 0.9949, 0.3014, 0.9954, 0.3013, 0.9725, 0.3239, 0.972, 0.231, 0.0, 0.2535, 2.899e-05, 0.2537, 0.02304, 0.2312, 0.02301, 0.1609, 0.9971, 0.1385, 0.9964, 0.1389, 0.9734, 0.1613, 0.9742, 0.04608, 0.9997, 0.02351, 0.9997, 0.02372, 0.9767, 0.04629, 0.9767, 0.3464, 0.9954, 0.324, 0.9949, 0.3239, 0.972, 0.3464, 0.9726, 0.2084, 0.0002315, 0.231, 0.0, 0.2312, 0.02301, 0.2086, 0.02324, 0.2066, 0.02791, 0.2312, 0.02766, 0.2313, 0.03433, 0.2046, 0.03461, 0.06876, 0.977, 0.04629, 0.9767, 0.04636, 0.9719, 0.07086, 0.9722, 0.1162, 0.9736, 0.09941, 0.9746, 0.09603, 0.9697, 0.1144, 0.9686, 0.3013, 0.9725, 0.2846, 0.974, 0.2811, 0.9691, 0.2993, 0.9675, 0.08512, 0.9774, 0.06876, 0.977, 0.07086, 0.9722, 0.08869, 0.9727, 0.1389, 0.9734, 0.1162, 0.9736, 0.1144, 0.9686, 0.1391, 0.9684, 0.1774, 0.9756, 0.1613, 0.9742, 0.1635, 0.9692, 0.1811, 0.9708, 0.3239, 0.972, 0.3013, 0.9725, 0.2993, 0.9675, 0.324, 0.967, 0.2312, 0.02301, 0.2537, 0.02304, 0.2557, 0.02769, 0.2312, 0.02766, 0.1613, 0.9742, 0.1389, 0.9734, 0.1391, 0.9684, 0.1635, 0.9692, 0.04629, 0.9767, 0.02372, 0.9767, 0.02176, 0.9719, 0.04636, 0.9719, 0.3464, 0.9726, 0.3239, 0.972, 0.324, 0.967, 0.3484, 0.9675, 0.3506, 0.9605, 0.324, 0.9599, 0.324, 0.9524, 0.3506, 0.9531, 0.07086, 0.9722, 0.04636, 0.9719, 0.04645, 0.965, 0.07309, 0.9654, 0.1144, 0.9686, 0.09603, 0.9697, 0.09248, 0.9627, 0.1124, 0.9615, 0.2993, 0.9675, 0.2811, 0.9691, 0.2774, 0.9622, 0.2972, 0.9605, 0.08869, 0.9727, 0.07086, 0.9722, 0.07309, 0.9654, 0.09248, 0.9659, 0.1391, 0.9684, 0.1144, 0.9686, 0.1124, 0.9615, 0.1393, 0.9614, 0.1811, 0.9708, 0.1635, 0.9692, 0.1658, 0.9622, 0.1849, 0.964, 0.324, 0.967, 0.2993, 0.9675, 0.2972, 0.9605, 0.324, 0.9599, 0.2312, 0.02766, 0.2557, 0.02769, 0.258, 0.03437, 0.2313, 0.03433, 0.1635, 0.9692, 0.1391, 0.9684, 0.1393, 0.9614, 0.1658, 0.9622, 0.04636, 0.9719, 0.02176, 0.9719, 0.0197, 0.965, 0.04645, 0.965, 0.3484, 0.9675, 0.324, 0.967, 0.324, 0.9599, 0.3506, 0.9605, 0.04652, 0.9576, 0.01976, 0.9576, 0.02351, 0.9496, 0.04653, 0.9496, 0.2046, 0.03461, 0.2313, 0.03433, 0.2314, 0.04178, 0.2046, 0.04205, 0.07309, 0.9654, 0.04645, 0.965, 0.04652, 0.9576, 0.07316, 0.9579, 0.1124, 0.9615, 0.09248, 0.9627, 0.09262, 0.9553, 0.1126, 0.9541, 0.2972, 0.9605, 0.2774, 0.9622, 0.2774, 0.9548, 0.2972, 0.9531, 0.258, 0.03437, 0.2774, 0.0347, 0.2774, 0.04215, 0.258, 0.04181, 0.1393, 0.9614, 0.1124, 0.9615, 0.1126, 0.9541, 0.1394, 0.9539, 0.0197, 0.965, 0.0, 0.9654, 6.504e-05, 0.9579, 0.01976, 0.9576, 0.324, 0.9599, 0.2972, 0.9605, 0.2972, 0.9531, 0.324, 0.9524, 0.2313, 0.03433, 0.258, 0.03437, 0.258, 0.04181, 0.2314, 0.04178, 0.1658, 0.9622, 0.1393, 0.9614, 0.1394, 0.9539, 0.1659, 0.9548, 0.04645, 0.965, 0.0197, 0.965, 0.01976, 0.9576, 0.04652, 0.9576, 0.1704, 0.5016, 0.1476, 0.5009, 0.1558, 0.05536, 0.1787, 0.05612, 0.3506, 0.9531, 0.324, 0.9524, 0.3239, 0.945, 0.3468, 0.9456, 0.2046, 0.04205, 0.2314, 0.04178, 0.2314, 0.05006, 0.2084, 0.0503, 0.07316, 0.9579, 0.04652, 0.9576, 0.04653, 0.9496, 0.06945, 0.9499, 0.8537, 0.3893, 0.8537, 0.4115, 0.8468, 0.4099, 0.8468, 0.3908, 0.1849, 0.04256, 0.2046, 0.04205, 0.2084, 0.0503, 0.1914, 0.05073, 0.8396, 0.3893, 0.8396, 0.4115, 0.8322, 0.41, 0.8322, 0.3909, 0.1394, 0.9539, 0.1126, 0.9541, 0.1163, 0.9466, 0.1394, 0.9464, 0.8468, 0.3893, 0.8468, 0.4115, 0.8396, 0.4102, 0.8396, 0.391, 0.324, 0.9524, 0.2972, 0.9531, 0.3009, 0.9456, 0.3239, 0.945, 0.2314, 0.04178, 0.258, 0.04181, 0.2543, 0.05009, 0.2314, 0.05006, 0.1659, 0.9548, 0.1394, 0.9539, 0.1394, 0.9464, 0.1622, 0.9472, 0.4901, 0.5707, 0.4901, 0.5898, 0.4867, 0.5906, 0.4867, 0.57, 0.05044, 0.5023, 0.02742, 0.5023, 0.03133, 0.05505, 0.05434, 0.05505, 0.3461, 0.5008, 0.3233, 0.5002, 0.3226, 0.05541, 0.3455, 0.05596, 0.2116, 0.4976, 0.2346, 0.4974, 0.2378, 0.9447, 0.2148, 0.9449, 0.07335, 0.5026, 0.05044, 0.5023, 0.05434, 0.05505, 0.07726, 0.05532, 0.1245, 0.501, 0.1074, 0.502, 0.1156, 0.05652, 0.1327, 0.05551, 0.3002, 0.5008, 0.2832, 0.5022, 0.2825, 0.05742, 0.2996, 0.05595, 0.2575, 0.4974, 0.2742, 0.4977, 0.2774, 0.945, 0.2607, 0.9447, 0.1476, 0.5009, 0.1245, 0.501, 0.1327, 0.05551, 0.1558, 0.05536, 0.02742, 0.5023, 0.01048, 0.5026, 0.01438, 0.05532, 0.03133, 0.05505, 0.3233, 0.5002, 0.3002, 0.5008, 0.2996, 0.05595, 0.3226, 0.05541, 0.2346, 0.4974, 0.2575, 0.4974, 0.2607, 0.9447, 0.2378, 0.9447, 0.7631, 0.1913, 0.7631, 0.1715, 0.768, 0.1715, 0.768, 0.1913, 0.1787, 0.05612, 0.1558, 0.05536, 0.156, 0.05237, 0.1805, 0.05319, 0.05434, 0.05505, 0.03133, 0.05505, 0.02964, 0.05223, 0.0544, 0.05223, 0.3455, 0.05596, 0.3226, 0.05541, 0.3227, 0.05238, 0.3473, 0.05297, 0.502, 0.5541, 0.4901, 0.5707, 0.4867, 0.57, 0.4995, 0.5522, 0.502, 0.6064, 0.5226, 0.616, 0.5216, 0.6187, 0.4995, 0.6084, 0.8752, 0.415, 0.8752, 0.3958, 0.8785, 0.3951, 0.8785, 0.4157, 0.5226, 0.5446, 0.502, 0.5541, 0.4995, 0.5522, 0.5216, 0.5419, 0.4901, 0.5898, 0.502, 0.6064, 0.4995, 0.6084, 0.4867, 0.5906, 0.1558, 0.05536, 0.1327, 0.05551, 0.1311, 0.05253, 0.156, 0.05237, 0.8719, 0.4149, 0.8719, 0.3957, 0.8752, 0.3951, 0.8752, 0.4157, 0.3226, 0.05541, 0.2996, 0.05595, 0.2979, 0.05296, 0.3227, 0.05238, 0.3227, 0.04849, 0.2979, 0.04906, 0.2992, 0.04616, 0.3226, 0.04561, 0.1805, 0.05319, 0.156, 0.05237, 0.156, 0.04847, 0.1806, 0.04929, 0.0544, 0.05223, 0.02964, 0.05223, 0.02967, 0.04832, 0.05443, 0.04832, 0.3473, 0.05297, 0.3227, 0.05238, 0.3227, 0.04849, 0.3473, 0.04908, 0.7635, 0.2113, 0.7631, 0.1913, 0.768, 0.1913, 0.7683, 0.2112, 0.07905, 0.05252, 0.0544, 0.05223, 0.05443, 0.04832, 0.07909, 0.0486, 0.1311, 0.05253, 0.1127, 0.05362, 0.1127, 0.04972, 0.1312, 0.04863, 0.2979, 0.05296, 0.2795, 0.05454, 0.2795, 0.05064, 0.2979, 0.04906, 0.7631, 0.1715, 0.7635, 0.157, 0.7683, 0.157, 0.768, 0.1715, 0.156, 0.05237, 0.1311, 0.05253, 0.1312, 0.04863, 0.156, 0.04847, 0.02964, 0.05223, 0.01141, 0.05252, 0.01144, 0.0486, 0.02967, 0.04832, 0.3227, 0.05238, 0.2979, 0.05296, 0.2979, 0.04906, 0.3227, 0.04849, 0.03105, 0.04524, 0.01383, 0.04551, 0.01415, 0.007918, 0.03138, 0.007646, 0.768, 0.1913, 0.768, 0.1715, 0.772, 0.1726, 0.772, 0.1913, 0.1806, 0.04929, 0.156, 0.04847, 0.156, 0.04555, 0.1792, 0.04633, 0.05443, 0.04832, 0.02967, 0.04832, 0.03105, 0.04524, 0.05444, 0.04524, 0.3473, 0.04908, 0.3227, 0.04849, 0.3226, 0.04561, 0.3459, 0.04617, 0.7683, 0.2112, 0.768, 0.1913, 0.772, 0.1913, 0.7723, 0.2101, 0.07909, 0.0486, 0.05443, 0.04832, 0.05444, 0.04524, 0.07773, 0.04551, 0.4836, 0.5624, 0.4836, 0.5419, 0.4862, 0.5425, 0.4862, 0.5619, 0.769, 0.2259, 0.7683, 0.2112, 0.7723, 0.2101, 0.7729, 0.224, 0.768, 0.1715, 0.7683, 0.157, 0.7723, 0.1589, 0.772, 0.1726, 0.156, 0.04847, 0.1312, 0.04863, 0.1326, 0.0457, 0.156, 0.04555, 0.02967, 0.04832, 0.01144, 0.0486, 0.01383, 0.04551, 0.03105, 0.04524, 0.1567, 0.008106, 0.1333, 0.008255, 0.1288, 0.0001785, 0.1571, 0.0, 0.3226, 0.04561, 0.2992, 0.04616, 0.2991, 0.008768, 0.3226, 0.008226, 0.772, 0.1913, 0.772, 0.1726, 0.8187, 0.1723, 0.8187, 0.191, 0.1792, 0.04633, 0.156, 0.04555, 0.1567, 0.008106, 0.1799, 0.008881, 0.05444, 0.04524, 0.03105, 0.04524, 0.03138, 0.007646, 0.05476, 0.007646, 0.3459, 0.04617, 0.3226, 0.04561, 0.3226, 0.008226, 0.3458, 0.00878, 0.7723, 0.2101, 0.772, 0.1913, 0.8187, 0.191, 0.819, 0.2098, 0.07773, 0.04551, 0.05444, 0.04524, 0.05476, 0.007646, 0.07805, 0.007918, 0.1326, 0.0457, 0.1151, 0.04673, 0.1158, 0.009287, 0.1333, 0.008255, 0.2992, 0.04616, 0.2819, 0.04765, 0.2818, 0.01026, 0.2991, 0.008768, 0.772, 0.1726, 0.7723, 0.1589, 0.819, 0.1586, 0.8187, 0.1723, 0.156, 0.04555, 0.1326, 0.0457, 0.1333, 0.008255, 0.1567, 0.008106, 0.6646, 0.1979, 0.6646, 0.2213, 0.6408, 0.2163, 0.6408, 0.203, 0.8081, 0.4105, 0.8081, 0.3911, 0.8171, 0.3893, 0.8171, 0.4127, 0.3226, 0.008226, 0.2991, 0.008768, 0.2945, 0.0006518, 0.3227, 0.0, 0.6615, 0.6699, 0.6615, 0.6894, 0.6522, 0.6914, 0.6522, 0.668, 0.1799, 0.008881, 0.1567, 0.008106, 0.1571, 0.0, 0.1849, 0.0009301, 0.05476, 0.007646, 0.03138, 0.007646, 0.02679, 0.0, 0.0549, 1.472e-07, 0.3458, 0.00878, 0.3226, 0.008226, 0.3227, 0.0, 0.3506, 0.0006664, 0.6736, 0.6531, 0.6615, 0.6699, 0.6522, 0.668, 0.6667, 0.6478, 0.6736, 0.7062, 0.6945, 0.716, 0.6919, 0.7233, 0.6667, 0.7116, 0.8171, 0.4108, 0.8171, 0.3913, 0.826, 0.3893, 0.826, 0.4127, 0.6945, 0.6434, 0.6736, 0.6531, 0.6667, 0.6478, 0.6919, 0.6361, 0.6615, 0.6894, 0.6736, 0.7062, 0.6667, 0.7116, 0.6522, 0.6914, 0.6523, 0.7326, 0.6526, 0.7233, 0.6608, 0.7233, 0.6605, 0.7326, 0.5708, 0.2415, 0.5563, 0.2213, 0.5793, 0.2163, 0.5876, 0.2278, 0.625, 0.2532, 0.5959, 0.2532, 0.6018, 0.2344, 0.6183, 0.2344, 0.5708, 0.1777, 0.5959, 0.166, 0.6018, 0.1849, 0.5876, 0.1915, 0.6501, 0.1777, 0.6646, 0.1979, 0.6408, 0.203, 0.6326, 0.1915, 0.5959, 0.2532, 0.5708, 0.2415, 0.5876, 0.2278, 0.6018, 0.2344, 0.6501, 0.2415, 0.625, 0.2532, 0.6183, 0.2344, 0.6326, 0.2278, 0.5563, 0.1979, 0.5708, 0.1777, 0.5876, 0.1915, 0.5793, 0.203, 0.625, 0.166, 0.6501, 0.1777, 0.6326, 0.1915, 0.6183, 0.1849, 0.6646, 0.2213, 0.6501, 0.2415, 0.6326, 0.2278, 0.6408, 0.2163, 0.5563, 0.2213, 0.5563, 0.1979, 0.5793, 0.203, 0.5793, 0.2163, 0.5959, 0.166, 0.625, 0.166, 0.6183, 0.1849, 0.6018, 0.1849, 0.8801, 0.1919, 0.8792, 0.1824, 0.9085, 0.17, 0.91, 0.1852, 0.9444, 0.1111, 0.9444, 0.09818, 0.9526, 0.09833, 0.9526, 0.1112, 0.9467, 0.2164, 0.947, 0.2259, 0.9388, 0.2258, 0.9385, 0.2164, 0.872, 0.2046, 0.872, 0.1917, 0.8801, 0.1919, 0.8801, 0.2047, 0.6522, 0.7454, 0.6523, 0.7326, 0.6605, 0.7326, 0.6604, 0.7454, 0.9437, 0.1238, 0.9444, 0.1111, 0.9526, 0.1112, 0.9518, 0.1239, 0.9467, 0.2036, 0.9467, 0.2164, 0.9385, 0.2164, 0.9385, 0.2036, 0.871, 0.2173, 0.872, 0.2046, 0.8801, 0.2047, 0.8792, 0.2175, 0.6523, 0.7583, 0.6522, 0.7454, 0.6604, 0.7454, 0.6605, 0.7583, 0.947, 0.1908, 0.9467, 0.2036, 0.9385, 0.2036, 0.9388, 0.1908, 0.9444, 0.09818, 0.9437, 0.0886, 0.9518, 0.08875, 0.9526, 0.09833, 0.872, 0.1917, 0.871, 0.1822, 0.8792, 0.1824, 0.8801, 0.1919, 0.5057, 0.6594, 0.4341, 0.6594, 0.4568, 0.6489, 0.483, 0.6489, 0.9392, 0.1815, 0.9388, 0.1908, 0.9104, 0.1829, 0.911, 0.1681, 0.9526, 0.1112, 0.9526, 0.09833, 0.9822, 0.09156, 0.9822, 0.112, 0.9505, 0.1331, 0.9518, 0.1239, 0.981, 0.1323, 0.9788, 0.1469, 0.8801, 0.2047, 0.8801, 0.1919, 0.91, 0.1852, 0.91, 0.2056, 0.6604, 0.7454, 0.6605, 0.7326, 0.6881, 0.725, 0.6879, 0.7453, 0.9518, 0.1239, 0.9526, 0.1112, 0.9822, 0.112, 0.981, 0.1323, 0.9385, 0.2036, 0.9385, 0.2164, 0.91, 0.2237, 0.91, 0.2033, 0.8792, 0.2175, 0.8801, 0.2047, 0.91, 0.2056, 0.9085, 0.2259, 0.6605, 0.7583, 0.6604, 0.7454, 0.6879, 0.7453, 0.6881, 0.7657, 0.9388, 0.1908, 0.9385, 0.2036, 0.91, 0.2033, 0.9104, 0.1829, 0.9526, 0.09833, 0.9518, 0.08875, 0.981, 0.07633, 0.9822, 0.09156, 0.5188, 0.6777, 0.421, 0.6777, 0.4341, 0.6594, 0.5057, 0.6594, 0.5188, 0.6988, 0.421, 0.6988, 0.421, 0.6777, 0.5188, 0.6777, 0.5057, 0.7171, 0.4341, 0.7171, 0.421, 0.6988, 0.5188, 0.6988, 0.483, 0.7276, 0.4568, 0.7276, 0.4341, 0.7171, 0.5057, 0.7171, 0.6767, 0.5062, 0.5877, 0.3821, 0.6354, 0.3821, 0.7005, 0.4729, 0.5877, 0.5254, 0.5464, 0.5062, 0.5226, 0.4729, 0.5226, 0.4346, 0.6767, 0.5062, 0.6354, 0.5254, 0.5464, 0.4013, 0.5877, 0.3821, 0.6354, 0.5254, 0.5877, 0.5254, 0.5226, 0.4346, 0.5464, 0.4013, 0.8483, 0.2259, 0.8712, 0.3893, 0.7842, 0.3893, 0.8084, 0.2259, 0.8464, 0.6878, 0.8073, 0.5255, 0.8795, 0.5272, 0.8795, 0.6886, 0.6536, 0.166, 0.6276, 0.0005653, 0.6314, 0.0, 0.6574, 0.1654, 0.6276, 0.0005653, 0.6536, 0.166, 0.5596, 0.166, 0.5845, 0.0005653, 0.4367, 0.3862, 0.3552, 0.4241, 0.3506, 0.422, 0.4366, 0.3821, 0.9016, 0.3913, 0.8712, 0.2259, 0.9466, 0.2259, 0.9362, 0.3913, 0.935, 0.0004099, 0.9437, 0.1657, 0.8663, 0.1657, 0.8995, 0.0004099, 0.9829, 0.3603, 0.9832, 0.3647, 0.9797, 0.3652, 0.9794, 0.3607, 0.4295, 0.5343, 0.4367, 0.5376, 0.4366, 0.5419, 0.4291, 0.5384, 0.442, 0.3887, 0.4367, 0.3862, 0.4366, 0.3821, 0.4422, 0.3847, 0.512, 0.5026, 0.5181, 0.4998, 0.5226, 0.5019, 0.5161, 0.5049, 0.3552, 0.4937, 0.3552, 0.4998, 0.3506, 0.5019, 0.3506, 0.4956, 0.5181, 0.4288, 0.5181, 0.4241, 0.5226, 0.4221, 0.5226, 0.4271, 0.5401, 0.2513, 0.5401, 0.2462, 0.5563, 0.2388, 0.5563, 0.2448, 0.9911, 0.157, 0.991, 0.1514, 0.9945, 0.1514, 0.9946, 0.157, 0.9932, 0.6948, 0.9932, 0.6888, 0.9966, 0.6886, 0.9966, 0.6946, 0.9789, 0.2919, 0.9786, 0.2963, 0.9751, 0.2963, 0.9754, 0.2919, 0.9897, 0.7687, 0.9897, 0.6888, 0.9932, 0.6886, 0.9932, 0.769, 0.9922, 0.09003, 0.9923, 0.08415, 0.9958, 0.08368, 0.9957, 0.0896, 0.9783, 0.5814, 0.9787, 0.5867, 0.9742, 0.5867, 0.9739, 0.5814, 0.4536, 0.206, 0.367, 0.2462, 0.3506, 0.2388, 0.4535, 0.1911, 0.446, 0.3633, 0.4536, 0.3668, 0.4535, 0.3821, 0.4445, 0.3779, 0.4592, 0.2086, 0.4536, 0.206, 0.4535, 0.1911, 0.4601, 0.1942, 0.367, 0.3202, 0.367, 0.3266, 0.3506, 0.3343, 0.3506, 0.3267, 0.5336, 0.3296, 0.5401, 0.3266, 0.5563, 0.3344, 0.5486, 0.3379, 0.4535, 0.0, 0.5563, 0.04774, 0.4907, 0.07705, 0.4528, 0.05946, 0.9854, 0.5084, 0.9853, 0.5016, 0.9898, 0.5016, 0.9899, 0.5084, 0.6874, 0.2438, 0.6874, 0.251, 0.6829, 0.251, 0.6829, 0.2438, 0.9735, 0.4997, 0.9732, 0.5049, 0.9688, 0.5049, 0.9691, 0.4997, 0.9897, 0.6886, 0.9897, 0.7841, 0.9852, 0.7841, 0.9852, 0.6886, 0.9868, 0.4283, 0.9869, 0.4212, 0.9913, 0.4212, 0.9912, 0.4283, 0.0, 0.0, 0.0, 0.0, 0.0, 0.0, 0.0, 0.0, 0.4624, 0.1869, 0.4535, 0.1911, 0.4528, 0.1298, 0.4561, 0.1283, 0.4468, 0.003108, 0.4535, 0.0, 0.4528, 0.05946, 0.4504, 0.0606, 0.5563, 0.1357, 0.5563, 0.1433, 0.4907, 0.1122, 0.4907, 0.1094, 0.3583, 0.1469, 0.3506, 0.1433, 0.4149, 0.1123, 0.4178, 0.1136, 0.3506, 0.05377, 0.3506, 0.04778, 0.4149, 0.07706, 0.4149, 0.07927, 0.5563, 0.05525, 0.5563, 0.1357, 0.4907, 0.1094, 0.4907, 0.07981, 0.9868, 0.5799, 0.9854, 0.5084, 0.9899, 0.5084, 0.9912, 0.5799, 0.367, 0.2525, 0.367, 0.3202, 0.3506, 0.3267, 0.3506, 0.2463, 0.9922, 0.2168, 0.9911, 0.157, 0.9946, 0.157, 0.9957, 0.2172, 0.3552, 0.43, 0.3552, 0.4937, 0.3506, 0.4956, 0.3506, 0.4283, 0.6519, 0.6362, 0.6519, 0.8027, 0.6491, 0.8026, 0.6491, 0.6361, 0.3552, 0.4241, 0.3552, 0.43, 0.3506, 0.4283, 0.3506, 0.422, 0.9923, 0.2224, 0.9922, 0.2168, 0.9957, 0.2172, 0.9958, 0.2228, 0.367, 0.2462, 0.367, 0.2525, 0.3506, 0.2463, 0.3506, 0.2388, 0.9869, 0.5865, 0.9868, 0.5799, 0.9912, 0.5799, 0.9913, 0.5865, 0.5563, 0.04774, 0.5563, 0.05525, 0.4907, 0.07981, 0.4907, 0.07705, 0.421, 0.6489, 0.421, 0.8103, 0.3506, 0.8114, 0.3887, 0.6494, 0.5563, 0.1433, 0.4624, 0.1869, 0.4561, 0.1283, 0.4907, 0.1122, 0.9853, 0.5016, 0.9868, 0.4283, 0.9912, 0.4283, 0.9898, 0.5016, 0.367, 0.3266, 0.446, 0.3633, 0.4445, 0.3779, 0.3506, 0.3343, 0.991, 0.1514, 0.9922, 0.09003, 0.9957, 0.0896, 0.9945, 0.1514, 0.3552, 0.4998, 0.4295, 0.5343, 0.4291, 0.5384, 0.3506, 0.5019, 0.6768, 0.2464, 0.6768, 0.253, 0.6742, 0.2519, 0.6742, 0.2452, 0.4535, 0.1911, 0.3583, 0.1469, 0.4178, 0.1136, 0.4528, 0.1298, 0.6874, 0.1555, 0.6874, 0.2438, 0.6829, 0.2438, 0.6829, 0.1555, 0.4536, 0.3668, 0.5336, 0.3296, 0.5486, 0.3379, 0.4535, 0.3821, 0.9932, 0.7687, 0.9932, 0.6948, 0.9966, 0.6946, 0.9966, 0.769, 0.4367, 0.5376, 0.512, 0.5026, 0.5161, 0.5049, 0.4366, 0.5419, 0.8995, 0.0004099, 0.8663, 0.1657, 0.8632, 0.1653, 0.8964, 0.0, 0.3506, 0.1433, 0.3506, 0.05377, 0.4149, 0.07927, 0.4149, 0.1123, 0.9787, 0.4212, 0.9735, 0.4997, 0.9691, 0.4997, 0.9742, 0.4212, 0.9832, 0.2263, 0.9789, 0.2919, 0.9754, 0.2919, 0.9797, 0.2259, 0.5401, 0.3266, 0.5401, 0.2513, 0.5563, 0.2448, 0.5563, 0.3344, 0.5181, 0.4998, 0.5181, 0.4288, 0.5226, 0.4271, 0.5226, 0.5019, 0.9436, 0.7591, 0.946, 0.7602, 0.9442, 0.7618, 0.9418, 0.7607, 0.3506, 0.04778, 0.4468, 0.003108, 0.4504, 0.0606, 0.4149, 0.07706, 0.5401, 0.2462, 0.4592, 0.2086, 0.4601, 0.1942, 0.5563, 0.2388, 0.9732, 0.5049, 0.9783, 0.5814, 0.9739, 0.5814, 0.9688, 0.5049, 0.5181, 0.4241, 0.442, 0.3887, 0.4422, 0.3847, 0.5226, 0.4221, 0.9786, 0.2963, 0.9829, 0.3603, 0.9794, 0.3607, 0.9751, 0.2963, 0.9808, 0.7438, 0.9833, 0.7427, 0.9852, 0.7454, 0.9828, 0.7465, 0.8406, 0.6877, 0.7978, 0.5254, 0.8047, 0.5255, 0.8438, 0.6878, 0.9115, 0.7067, 0.9083, 0.7082, 0.9057, 0.7069, 0.909, 0.7054, 0.9958, 0.2228, 0.9958, 0.05884, 0.9983, 0.0585, 0.9983, 0.2225, 0.8073, 0.5255, 0.8464, 0.6878, 0.8438, 0.6878, 0.8047, 0.5255, 0.9688, 0.4978, 0.9688, 0.6626, 0.9618, 0.6619, 0.9656, 0.4975, 0.9085, 0.7404, 0.9085, 0.743, 0.9054, 0.743, 0.9054, 0.7404, 0.7665, 0.4185, 0.7665, 0.4129, 0.7696, 0.4129, 0.7696, 0.4185, 0.9979, 0.2259, 0.9979, 0.3925, 0.9947, 0.3925, 0.9947, 0.2259, 0.9947, 0.226, 0.9947, 0.3916, 0.9896, 0.3914, 0.9924, 0.2259, 1.0, 0.2259, 1.0, 0.3932, 0.9979, 0.3932, 0.9979, 0.226, 0.4836, 0.5677, 0.4836, 0.5629, 0.4862, 0.5624, 0.4862, 0.5672, 0.9971, 0.7534, 0.9971, 0.5867, 0.9993, 0.5869, 0.9993, 0.7537, 0.9618, 0.4978, 0.9618, 0.6653, 0.9566, 0.6647, 0.9594, 0.4975, 0.6768, 0.253, 0.6768, 0.2481, 0.6807, 0.2481, 0.6807, 0.253, 0.5845, 0.0005653, 0.5596, 0.166, 0.5563, 0.1655, 0.5812, 5.754e-05, 0.5192, 0.7819, 0.5192, 0.6191, 0.5226, 0.6187, 0.5226, 0.7815, 0.9866, 0.3919, 0.9832, 0.2271, 0.9896, 0.2259, 0.9896, 0.3914, 0.9831, 0.7079, 0.9801, 0.7066, 0.9823, 0.7036, 0.9852, 0.7049, 0.6699, 0.253, 0.6699, 0.247, 0.6742, 0.247, 0.6742, 0.253, 0.9913, 0.5844, 0.9913, 0.4212, 0.9953, 0.4216, 0.9953, 0.5848, 0.9853, 0.4212, 0.9853, 0.5826, 0.9787, 0.5826, 0.9822, 0.4212, 0.9486, 0.6921, 0.9456, 0.6907, 0.9471, 0.6886, 0.9501, 0.6899, 0.6772, 0.1648, 0.6772, 0.1588, 0.6803, 0.1588, 0.6803, 0.1648, 0.9981, 0.4172, 0.9981, 0.5848, 0.9953, 0.5848, 0.9953, 0.4172, 0.6898, 0.2094, 0.6874, 0.2083, 0.6993, 0.2027, 0.701, 0.2035, 0.0, 0.0, 0.0, 0.0, 0.0, 0.0, 0.0, 0.0, 0.0, 0.0, 0.0, 0.0, 0.0, 0.0, 0.0, 0.0, 0.0, 0.0, 0.0, 0.0, 0.0, 0.0, 0.0, 0.0, 0.0, 0.0, 0.0, 0.0, 0.0, 0.0, 0.0, 0.0, 0.0, 0.0, 0.0, 0.0, 0.0, 0.0, 0.0, 0.0, 0.0, 0.0, 0.0, 0.0, 0.0, 0.0, 0.0, 0.0, 0.0, 0.0, 0.0, 0.0, 0.0, 0.0, 0.0, 0.0, 0.0, 0.0, 0.0, 0.0, 0.0, 0.0, 0.0, 0.0, 0.0, 0.0, 0.0, 0.0, 0.0, 0.0, 0.0, 0.0, 0.0, 0.0, 0.0, 0.0, 0.0, 0.0, 0.0, 0.0, 0.0, 0.0, 0.0, 0.0, 0.0, 0.0, 0.0, 0.0, 0.9541, 0.4025, 0.9541, 0.4038, 0.948, 0.4038, 0.9479, 0.4025, 0.7252, 0.2259, 0.6898, 0.2094, 0.701, 0.2035, 0.7253, 0.2148, 0.7598, 0.1716, 0.7631, 0.1731, 0.7513, 0.1785, 0.749, 0.1774, 0.7252, 0.1555, 0.7598, 0.1716, 0.749, 0.1774, 0.7253, 0.1664, 0.7276, 0.2248, 0.7252, 0.2259, 0.7253, 0.2148, 0.7269, 0.214, 0.7222, 0.1569, 0.7252, 0.1555, 0.7253, 0.1664, 0.7232, 0.1674, 0.7631, 0.1731, 0.7631, 0.2057, 0.7513, 0.2009, 0.7513, 0.1785, 0.6903, 0.1717, 0.7222, 0.1569, 0.7232, 0.1674, 0.7013, 0.1775, 0.6874, 0.2083, 0.6874, 0.1731, 0.6993, 0.1785, 0.6993, 0.2027, 0.7631, 0.2083, 0.7276, 0.2248, 0.7269, 0.214, 0.7513, 0.2027, 0.7631, 0.2057, 0.7631, 0.2083, 0.7513, 0.2027, 0.7513, 0.2009, 0.6874, 0.1731, 0.6903, 0.1717, 0.7013, 0.1775, 0.6993, 0.1785, 0.819, 0.1896, 0.8211, 0.1887, 0.8268, 0.1918, 0.8252, 0.1925, 0.9528, 0.3831, 0.9541, 0.4025, 0.9479, 0.4025, 0.9466, 0.3831, 0.4214, 0.7294, 0.4214, 0.7276, 0.4276, 0.7276, 0.4276, 0.7294, 0.421, 0.748, 0.4214, 0.7294, 0.4276, 0.7294, 0.4272, 0.748, 0.9528, 0.3818, 0.9528, 0.3831, 0.9466, 0.3831, 0.9467, 0.3818, 0.421, 0.7497, 0.421, 0.748, 0.4272, 0.748, 0.4272, 0.7497, 0.8537, 0.4135, 0.8537, 0.3911, 0.8599, 0.3911, 0.8599, 0.4135, 0.4214, 0.7678, 0.421, 0.7497, 0.4272, 0.7497, 0.4276, 0.7678, 0.8661, 0.3893, 0.8661, 0.4135, 0.8599, 0.4135, 0.8599, 0.3893, 0.9541, 0.362, 0.9528, 0.3818, 0.9467, 0.3818, 0.948, 0.3619, 0.8537, 0.3911, 0.8537, 0.3893, 0.8599, 0.3893, 0.8599, 0.3911, 0.4214, 0.7695, 0.4214, 0.7678, 0.4276, 0.7678, 0.4276, 0.7695, 0.8401, 0.1739, 0.8401, 0.1753, 0.8342, 0.1753, 0.8342, 0.1739, 0.8207, 0.2146, 0.819, 0.2138, 0.8252, 0.2109, 0.8265, 0.2115, 0.845, 0.2259, 0.8207, 0.2146, 0.8265, 0.2115, 0.845, 0.2201, 0.8688, 0.1886, 0.871, 0.1896, 0.8648, 0.1925, 0.8631, 0.1917, 0.845, 0.1775, 0.8688, 0.1886, 0.8631, 0.1917, 0.845, 0.1833, 0.8467, 0.2251, 0.845, 0.2259, 0.845, 0.2201, 0.8462, 0.2195, 0.843, 0.1785, 0.845, 0.1775, 0.845, 0.1833, 0.8434, 0.1841, 0.871, 0.1896, 0.871, 0.212, 0.8648, 0.2095, 0.8648, 0.1925, 0.8211, 0.1887, 0.843, 0.1785, 0.8434, 0.1841, 0.8268, 0.1918, 0.819, 0.2138, 0.819, 0.1896, 0.8252, 0.1925, 0.8252, 0.2109, 0.871, 0.2138, 0.8467, 0.2251, 0.8462, 0.2195, 0.8648, 0.2109, 0.871, 0.212, 0.871, 0.2138, 0.8648, 0.2109, 0.8648, 0.2095, 0.7005, 0.4097, 0.7005, 0.3925, 0.7111, 0.3967, 0.7111, 0.4048, 0.8263, 0.4211, 0.8263, 0.4198, 0.8321, 0.4198, 0.8322, 0.4211, 0.784, 0.4129, 0.7841, 0.414, 0.7783, 0.414, 0.7782, 0.4129, 0.783, 0.3982, 0.784, 0.4129, 0.7782, 0.4129, 0.7772, 0.3982, 0.8263, 0.3907, 0.8263, 0.3893, 0.8322, 0.3893, 0.8321, 0.3907, 0.826, 0.4048, 0.8263, 0.3907, 0.8321, 0.3907, 0.8319, 0.4048, 0.7831, 0.3972, 0.783, 0.3982, 0.7772, 0.3982, 0.7773, 0.3972, 0.826, 0.4061, 0.826, 0.4048, 0.8319, 0.4048, 0.8319, 0.4061, 0.8401, 0.1569, 0.8401, 0.1739, 0.8342, 0.1739, 0.8342, 0.1569, 0.8263, 0.4198, 0.826, 0.4061, 0.8319, 0.4061, 0.8321, 0.4198, 0.8719, 0.3951, 0.8719, 0.4135, 0.8661, 0.4135, 0.8661, 0.3951, 0.7841, 0.3821, 0.7831, 0.3972, 0.7773, 0.3972, 0.7783, 0.3821, 0.4998, 0.6187, 0.5105, 0.6187, 0.5073, 0.6262, 0.5028, 0.6262, 0.702, 0.4104, 0.7005, 0.4097, 0.7111, 0.4048, 0.7118, 0.4051, 0.7401, 0.3913, 0.7401, 0.3927, 0.7296, 0.3968, 0.7296, 0.3962, 0.719, 0.3827, 0.7203, 0.3821, 0.7203, 0.3918, 0.7197, 0.3921, 0.7005, 0.3913, 0.719, 0.3827, 0.7197, 0.3921, 0.7111, 0.3962, 0.7221, 0.4181, 0.7203, 0.4189, 0.7203, 0.4091, 0.7212, 0.4087, 0.7401, 0.4097, 0.7221, 0.4181, 0.7212, 0.4087, 0.7296, 0.4048, 0.7005, 0.3925, 0.7005, 0.3913, 0.7111, 0.3962, 0.7111, 0.3967, 0.7401, 0.4082, 0.7401, 0.4097, 0.7296, 0.4048, 0.7296, 0.4041, 0.7203, 0.4189, 0.702, 0.4104, 0.7118, 0.4051, 0.7203, 0.4091, 0.7401, 0.3927, 0.7401, 0.4082, 0.7296, 0.4041, 0.7296, 0.3968, 0.7203, 0.3821, 0.7401, 0.3913, 0.7296, 0.3962, 0.7203, 0.3918, 0.5028, 0.6262, 0.5073, 0.6262, 0.5073, 0.6342, 0.5028, 0.6342, 0.7772, 0.4062, 0.7684, 0.4059, 0.7682, 0.3983, 0.7719, 0.3985, 0.785, 0.4133, 0.7842, 0.4133, 0.7875, 0.4054, 0.7879, 0.4054, 0.7401, 0.3822, 0.7409, 0.3822, 0.7457, 0.3903, 0.7454, 0.3903, 0.7593, 0.4062, 0.7587, 0.4062, 0.7641, 0.3985, 0.7644, 0.3985, 0.7678, 0.4058, 0.7593, 0.4062, 0.7644, 0.3985, 0.768, 0.3983, 0.7579, 0.3822, 0.7587, 0.3822, 0.7532, 0.3903, 0.7528, 0.3903, 0.7496, 0.3821, 0.7579, 0.3822, 0.7528, 0.3903, 0.7494, 0.3903, 0.7684, 0.4059, 0.7678, 0.4058, 0.768, 0.3983, 0.7682, 0.3983, 0.7489, 0.3821, 0.7496, 0.3821, 0.7494, 0.3903, 0.7491, 0.3903, 0.7949, 0.4133, 0.785, 0.4133, 0.7879, 0.4054, 0.792, 0.4054, 0.7409, 0.3822, 0.7489, 0.3821, 0.7491, 0.3903, 0.7457, 0.3903, 0.7457, 0.3983, 0.7491, 0.3983, 0.749, 0.4062, 0.7433, 0.4063, 0.7719, 0.3985, 0.7682, 0.3983, 0.7682, 0.3903, 0.7719, 0.3905, 0.7879, 0.4054, 0.7875, 0.4054, 0.7876, 0.3974, 0.7879, 0.3974, 0.7454, 0.3903, 0.7457, 0.3903, 0.7457, 0.3983, 0.7454, 0.3983, 0.7644, 0.3985, 0.7641, 0.3985, 0.7642, 0.3905, 0.7644, 0.3905, 0.768, 0.3983, 0.7644, 0.3985, 0.7644, 0.3905, 0.768, 0.3903, 0.7528, 0.3903, 0.7532, 0.3903, 0.7532, 0.3983, 0.7528, 0.3983, 0.7494, 0.3903, 0.7528, 0.3903, 0.7528, 0.3983, 0.7494, 0.3983, 0.7682, 0.3983, 0.768, 0.3983, 0.768, 0.3903, 0.7682, 0.3903, 0.7491, 0.3903, 0.7494, 0.3903, 0.7494, 0.3983, 0.7491, 0.3983, 0.792, 0.4054, 0.7879, 0.4054, 0.7879, 0.3974, 0.792, 0.3974, 0.7457, 0.3903, 0.7491, 0.3903, 0.7491, 0.3983, 0.7457, 0.3983, 0.7467, 0.4063, 0.7527, 0.4091, 0.7513, 0.4099, 0.7467, 0.4078, 0.5028, 0.6342, 0.5073, 0.6342, 0.5089, 0.6424, 0.5013, 0.6424, 0.7719, 0.3905, 0.7682, 0.3903, 0.7684, 0.3821, 0.7746, 0.3824, 0.7879, 0.3974, 0.7876, 0.3974, 0.7859, 0.3893, 0.7865, 0.3893, 0.7454, 0.3983, 0.7457, 0.3983, 0.7433, 0.4063, 0.7428, 0.4063, 0.7644, 0.3905, 0.7642, 0.3905, 0.7614, 0.3824, 0.7619, 0.3824, 0.768, 0.3903, 0.7644, 0.3905, 0.7619, 0.3824, 0.7679, 0.3821, 0.7528, 0.3983, 0.7532, 0.3983, 0.7559, 0.4063, 0.7554, 0.4063, 0.7494, 0.3983, 0.7528, 0.3983, 0.7554, 0.4063, 0.7495, 0.4062, 0.7682, 0.3903, 0.768, 0.3903, 0.7679, 0.3821, 0.7684, 0.3821, 0.7491, 0.3983, 0.7494, 0.3983, 0.7495, 0.4062, 0.749, 0.4062, 0.792, 0.3974, 0.7879, 0.3974, 0.7865, 0.3893, 0.7935, 0.3893, 0.819, 0.1569, 0.826, 0.1569, 0.826, 0.1743, 0.819, 0.1743, 0.7604, 0.4065, 0.7659, 0.4091, 0.7645, 0.4099, 0.7603, 0.4079, 0.7533, 0.415, 0.7533, 0.4155, 0.7517, 0.4148, 0.7517, 0.4144, 0.7401, 0.4094, 0.7406, 0.4091, 0.7421, 0.4099, 0.7417, 0.4101, 0.7599, 0.4185, 0.7595, 0.4183, 0.7596, 0.4169, 0.7599, 0.4171, 0.7406, 0.4091, 0.7462, 0.4065, 0.7463, 0.4079, 0.7421, 0.4099, 0.7665, 0.4155, 0.766, 0.4157, 0.7646, 0.4149, 0.7649, 0.4148, 0.766, 0.4157, 0.7599, 0.4185, 0.7599, 0.4171, 0.7646, 0.4149, 0.7471, 0.4183, 0.7467, 0.4185, 0.7467, 0.4171, 0.747, 0.4169, 0.7665, 0.4094, 0.7665, 0.4155, 0.7649, 0.4148, 0.7649, 0.4101, 0.7595, 0.4183, 0.7533, 0.4155, 0.7549, 0.4148, 0.7596, 0.4169, 0.7406, 0.4157, 0.7401, 0.4155, 0.7417, 0.4148, 0.742, 0.4149, 0.4929, 0.6361, 0.4934, 0.6361, 0.4933, 0.6395, 0.493, 0.6395, 0.4872, 0.6188, 0.4929, 0.6187, 0.4929, 0.6361, 0.4872, 0.6362, 0.8266, 0.1569, 0.8342, 0.1569, 0.8342, 0.1742, 0.8266, 0.1742, 0.7949, 0.3893, 0.8011, 0.3896, 0.8011, 0.4069, 0.7949, 0.4067, 0.826, 0.1569, 0.8266, 0.1569, 0.8266, 0.1743, 0.826, 0.1743, 0.4867, 0.6188, 0.4872, 0.6188, 0.4872, 0.6362, 0.4867, 0.6362, 0.8077, 0.3893, 0.8081, 0.3893, 0.8081, 0.4066, 0.8077, 0.4067, 0.8016, 0.3896, 0.8077, 0.3893, 0.8077, 0.4067, 0.8016, 0.4069, 0.4993, 0.6188, 0.4998, 0.6188, 0.4998, 0.6362, 0.4993, 0.6362, 0.4934, 0.6187, 0.4993, 0.6188, 0.4993, 0.6362, 0.4934, 0.6361, 0.8011, 0.3896, 0.8016, 0.3896, 0.8016, 0.4069, 0.8011, 0.4069, 0.4929, 0.6187, 0.4934, 0.6187, 0.4934, 0.6361, 0.4929, 0.6361, 0.6574, 0.1588, 0.6603, 0.1574, 0.6606, 0.1573, 0.6636, 0.1586, 0.6638, 0.1587, 0.6638, 0.1614, 0.6638, 0.1616, 0.6607, 0.1632, 0.6605, 0.163, 0.6578, 0.1619, 0.6575, 0.1617, 0.6574, 0.1591, 0.819, 0.1743, 0.826, 0.1743, 0.8242, 0.1775, 0.8208, 0.1775, 0.4872, 0.6362, 0.4929, 0.6361, 0.493, 0.6395, 0.4903, 0.6395, 0.8266, 0.1742, 0.8342, 0.1742, 0.8322, 0.1772, 0.8285, 0.1772, 0.6604, 0.1541, 0.6667, 0.1569, 0.6636, 0.1586, 0.6606, 0.1573, 0.826, 0.1743, 0.8266, 0.1743, 0.8245, 0.1775, 0.8242, 0.1775, 0.4867, 0.6362, 0.4872, 0.6362, 0.4903, 0.6395, 0.49, 0.6395, 0.6672, 0.1628, 0.6673, 0.1632, 0.6638, 0.1616, 0.6638, 0.1614, 0.6671, 0.157, 0.6672, 0.1628, 0.6638, 0.1614, 0.6638, 0.1587, 0.4993, 0.6362, 0.4998, 0.6362, 0.4963, 0.6395, 0.4961, 0.6395, 0.4934, 0.6361, 0.4993, 0.6362, 0.4961, 0.6395, 0.4933, 0.6395, 0.6667, 0.1569, 0.6671, 0.157, 0.6638, 0.1587, 0.6636, 0.1586, 0.6673, 0.1618, 0.6673, 0.1584, 0.6722, 0.1584, 0.6723, 0.1618, 0.6772, 0.1588, 0.6772, 0.1634, 0.6723, 0.1634, 0.6723, 0.1588, 0.6699, 0.2449, 0.6696, 0.2487, 0.6647, 0.2487, 0.6649, 0.2449, 0.6723, 0.1544, 0.6723, 0.1541, 0.6773, 0.1541, 0.6773, 0.1544, 0.6673, 0.1622, 0.6673, 0.1618, 0.6723, 0.1618, 0.6723, 0.1622, 0.6698, 0.2527, 0.6699, 0.253, 0.6649, 0.253, 0.6649, 0.2527, 0.6696, 0.249, 0.6698, 0.2527, 0.6649, 0.2527, 0.6646, 0.249, 0.6673, 0.1544, 0.6673, 0.1541, 0.6723, 0.1541, 0.6723, 0.1544, 0.6673, 0.158, 0.6673, 0.1544, 0.6723, 0.1544, 0.6722, 0.158, 0.6696, 0.2487, 0.6696, 0.249, 0.6646, 0.249, 0.6647, 0.2487, 0.6673, 0.1584, 0.6673, 0.158, 0.6722, 0.158, 0.6722, 0.1584, 0.6723, 0.1588, 0.6723, 0.1544, 0.6773, 0.1544, 0.6773, 0.1588, 0.7527, 0.4091, 0.7533, 0.4094, 0.7517, 0.4101, 0.7513, 0.4099, 0.7659, 0.4091, 0.7665, 0.4094, 0.7649, 0.4101, 0.7645, 0.4099, 0.7533, 0.4094, 0.7533, 0.415, 0.7517, 0.4144, 0.7517, 0.4101, 0.7533, 0.4155, 0.7533, 0.415, 0.7549, 0.4144, 0.7549, 0.4148, 0.7462, 0.4065, 0.7467, 0.4063, 0.7467, 0.4078, 0.7463, 0.4079, 0.7539, 0.4091, 0.7599, 0.4063, 0.7599, 0.4078, 0.7553, 0.4099, 0.7533, 0.4155, 0.7471, 0.4183, 0.747, 0.4169, 0.7517, 0.4148, 0.7533, 0.4094, 0.7539, 0.4091, 0.7553, 0.4099, 0.7549, 0.4101, 0.7401, 0.4155, 0.7401, 0.4094, 0.7417, 0.4101, 0.7417, 0.4148, 0.7533, 0.415, 0.7533, 0.4094, 0.7549, 0.4101, 0.7549, 0.4144, 0.7467, 0.4185, 0.7406, 0.4157, 0.742, 0.4149, 0.7467, 0.4171, 0.7599, 0.4063, 0.7604, 0.4065, 0.7603, 0.4079, 0.7599, 0.4078, 0.2314, 0.05006, 0.2543, 0.05009, 0.2575, 0.4974, 0.2346, 0.4974, 0.3239, 0.945, 0.3009, 0.9456, 0.3002, 0.5008, 0.3233, 0.5002, 0.02351, 0.9496, 0.006569, 0.9499, 0.01048, 0.5026, 0.02742, 0.5023, 0.1394, 0.9464, 0.1163, 0.9466, 0.1245, 0.501, 0.1476, 0.5009, 0.2543, 0.05009, 0.271, 0.05038, 0.2742, 0.4977, 0.2575, 0.4974, 0.3009, 0.9456, 0.2838, 0.947, 0.2832, 0.5022, 0.3002, 0.5008, 0.1163, 0.9466, 0.09915, 0.9476, 0.1074, 0.502, 0.1245, 0.501, 0.06945, 0.9499, 0.04653, 0.9496, 0.05044, 0.5023, 0.07335, 0.5026, 0.2084, 0.0503, 0.2314, 0.05006, 0.2346, 0.4974, 0.2116, 0.4976, 0.3468, 0.9456, 0.3239, 0.945, 0.3233, 0.5002, 0.3461, 0.5008, 0.04653, 0.9496, 0.02351, 0.9496, 0.02742, 0.5023, 0.05044, 0.5023, 0.1622, 0.9472, 0.1394, 0.9464, 0.1476, 0.5009, 0.1704, 0.5016, 0.9085, 0.7404, 0.9083, 0.7082, 0.9115, 0.7067, 0.9456, 0.6907, 0.9486, 0.6921, 0.9801, 0.7066, 0.9831, 0.7079, 0.9833, 0.7427, 0.9808, 0.7438, 0.946, 0.7602, 0.9436, 0.7591, 0.9085, 0.743])
me_cylinder.use_remesh_preserve_volume = False
me_cylinder.use_remesh_preserve_attributes = False
me_cylinder.use_mirror_vertex_groups = False
me_cylinder.update()

# ---- objects
ob_empty = bpy.data.objects.new('Empty', None)
ob_cylinder = bpy.data.objects.new('Cylinder', me_cylinder)

# ---- transforms, parenting, visibility, modifiers, constraints
ob_empty.location = (0.0, 0.0, 0.0)
ob_empty.rotation_euler = (1.571, -0.0, -0.0)
ob_empty.empty_display_type = 'IMAGE'
ob_empty.empty_display_size = 5.0
ob_empty.empty_image_depth = 'BACK'
ob_empty.show_empty_image_perspective = False
ob_empty.empty_image_side = 'FRONT'
ob_empty.lineart.crease_threshold = 0.0
ob_cylinder.location = (0.0, 1.471e-07, 0.0)
ob_cylinder.lineart.crease_threshold = 0.0
_m = ob_cylinder.modifiers.new('Auto Smooth', 'NODES')
_m.node_group = ng_auto_smooth
_gi = [s.identifier for s in ng_auto_smooth.interface.items_tree if s.item_type == 'SOCKET' and s.in_out == 'INPUT']
_m[_gi[1]] = 0.5253  # Angle

# ---- collection membership
col_collection.objects.link(ob_empty)
col_collection.objects.link(ob_cylinder)

# ---- scene / render settings (as saved in the file)
scene.frame_start = 1; scene.frame_end = 250; scene.frame_set(1)
scene.render.engine = 'BLENDER_EEVEE_NEXT'
scene.cycles.use_denoising = False
scene.cycles.samples = 128
scene.cycles.sampling_pattern = 'TABULATED_SOBOL'
scene.cycles.use_adaptive_sampling = False
scene.cycles.use_light_tree = False
scene.view_settings.view_transform = 'Filmic'
bpy.context.view_layer.update()

# ---- added for rendering (the .blend has no active camera and no usable light): camera, sun
cam_auto = bpy.data.cameras.new('AutoCamera')
cam_auto.lens = 50.0
cam_auto.sensor_width = 36.0
cam_auto.clip_end = 1000.0
ob_auto_camera = bpy.data.objects.new('AutoCamera', cam_auto)
scene.collection.objects.link(ob_auto_camera)
ob_auto_camera.location = (2.51768, -3.01632, 3.35513)
ob_auto_camera.rotation_euler = (1.09748, -7.21219e-08, 0.694738)
scene.camera = ob_auto_camera
light_auto_sun = bpy.data.lights.new('AutoSun', 'SUN')
light_auto_sun.energy = 3.0
light_auto_sun.angle = 0.0523599
ob_auto_sun = bpy.data.objects.new('AutoSun', light_auto_sun)
scene.collection.objects.link(ob_auto_sun)
ob_auto_sun.rotation_euler = (0.872665, 0.174533, 0.523599)
bpy.context.view_layer.update()
